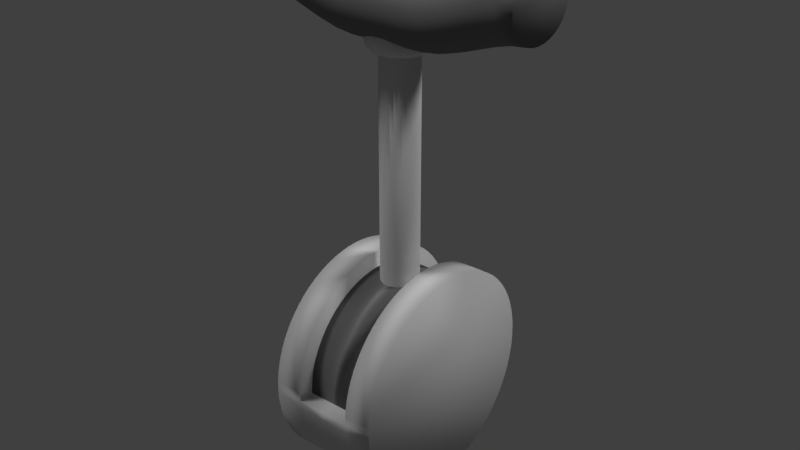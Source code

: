 # Source: lever.blend  (saved by Blender 2.79.0; exported with 4.5.12 LTS)
import bpy
from mathutils import Matrix  # noqa: F401  (used for matrix-valued properties, if any)

bpy.ops.wm.read_factory_settings(use_empty=True)
scene = bpy.context.scene
scene.name = 'Scene'

# ---- collections
col_collection_1 = bpy.data.collections.new('Collection 1'); scene.collection.children.link(col_collection_1)

# ---- materials (node trees are filled in below, after node groups)
mat_steel = bpy.data.materials.new('Steel')
mat_steel.alpha_threshold = 0.0
mat_steel.use_transparent_shadow = False
mat_steel.diffuse_color = (0.7874, 0.7874, 0.7874, 1.0)
mat_steel.specular_color = (0.4759, 0.4887, 1.0)
mat_steel.roughness = 0.5
mat_black_plastic = bpy.data.materials.new('Black Plastic')
mat_black_plastic.alpha_threshold = 0.0
mat_black_plastic.use_transparent_shadow = False
mat_black_plastic.diffuse_color = (0.2266, 0.2266, 0.2266, 1.0)
mat_black_plastic.roughness = 0.5
mat_black_plastic.specular_intensity = 0.6
mat_black_rubber = bpy.data.materials.new('Black Rubber')
mat_black_rubber.alpha_threshold = 0.0
mat_black_rubber.use_transparent_shadow = False
mat_black_rubber.diffuse_color = (0.2019, 0.2019, 0.2019, 1.0)
mat_black_rubber.roughness = 0.5
mat_black_rubber.specular_intensity = 0.1

# ---- material node trees

# ---- world
world_world = bpy.data.worlds.new('World'); scene.world = world_world
world_world.color = (0.05088, 0.05088, 0.05088)
world_world.use_sun_shadow = False
world_world.sun_shadow_jitter_overblur = 0.0
world_world.cycles.sampling_method = 'MANUAL'

# ---- lights
light_sun = bpy.data.lights.new('Sun', 'SUN')
light_sun.transmission_factor = 0.0
light_sun.angle = 0.1993
light_sun.energy = 1.0
light_sun.shadow_buffer_clip_start = 0.5
light_sun.shadow_soft_size = 0.1
light_sun.shadow_cascade_max_distance = 1000.0
light_lamp = bpy.data.lights.new('Lamp', 'SUN')
light_lamp.transmission_factor = 0.0
light_lamp.cutoff_distance = 30.0
light_lamp.angle = 0.1993
light_lamp.energy = 1.0
light_lamp.shadow_buffer_clip_start = 1.001
light_lamp.shadow_soft_size = 0.1
light_lamp.shadow_cascade_max_distance = 1000.0

# ---- meshes
me_cylinder_004 = bpy.data.meshes.new('Cylinder.004')
me_cylinder_004.from_pydata([(0.0, 4.0, -2.5), (0.3138, 3.988, -2.5), (0.6257, 3.951, -2.5), (0.9338, 3.889, -2.5), (1.236, 3.804, -2.5), (1.531, 3.696, -2.5), (1.816, 3.564, -2.5), (2.09, 3.411, -2.5), (2.351, 3.236, -2.5), (2.598, 3.042, -2.5), (2.828, 2.828, -2.5), (3.042, 2.598, -2.5), (3.236, 2.351, -2.5), (3.411, 2.09, -2.5), (3.564, 1.816, -2.5), (3.696, 1.531, -2.5), (3.804, 1.236, -2.5), (3.889, 0.9338, -2.5), (3.951, 0.6257, -2.5), (3.988, 0.3138, -2.5), (4.0, -1.605e-06, -2.5), (3.988, -0.3138, -2.5), (3.951, -0.6257, -2.5), (3.889, -0.9338, -2.5), (3.804, -1.236, -2.5), (3.696, -1.531, -2.5), (3.564, -1.816, -2.5), (3.411, -2.09, -2.5), (3.236, -2.351, -2.5), (3.042, -2.598, -2.5), (2.828, -2.828, -2.5), (2.598, -3.042, -2.5), (2.351, -3.236, -2.5), (2.09, -3.411, -2.5), (1.816, -3.564, -2.5), (1.531, -3.696, -2.5), (1.236, -3.804, -2.5), (0.9338, -3.889, -2.5), (0.6257, -3.951, -2.5), (0.3138, -3.988, -2.5), (-4.164e-06, -4.0, -2.5), (-0.3138, -3.988, -2.5), (-0.6257, -3.951, -2.5), (-0.9338, -3.889, -2.5), (-1.236, -3.804, -2.5), (-1.531, -3.696, -2.5), (-1.816, -3.564, -2.5), (-2.09, -3.411, -2.5), (-2.351, -3.236, -2.5), (-2.598, -3.042, -2.5), (-2.828, -2.828, -2.5), (-3.042, -2.598, -2.5), (-3.236, -2.351, -2.5), (-3.411, -2.09, -2.5), (-3.564, -1.816, -2.5), (-3.696, -1.531, -2.5), (-3.804, -1.236, -2.5), (-3.889, -0.9338, -2.5), (-3.951, -0.6257, -2.5), (-3.988, -0.3138, -2.5), (-4.0, 5.77e-06, -2.5), (-3.988, 0.3138, -2.5), (-3.951, 0.6257, -2.5), (-3.889, 0.9338, -2.5), (-3.804, 1.236, -2.5), (-3.696, 1.531, -2.5), (-3.564, 1.816, -2.5), (-3.411, 2.09, -2.5), (-3.236, 2.351, -2.5), (-3.042, 2.598, -2.5), (-2.828, 2.828, -2.5), (-2.598, 3.042, -2.5), (-2.351, 3.236, -2.5), (-2.09, 3.411, -2.5), (-1.816, 3.564, -2.5), (-1.531, 3.696, -2.5), (-1.236, 3.804, -2.5), (-0.9338, 3.889, -2.5), (-0.6257, 3.951, -2.5), (-0.3138, 3.988, -2.5), (0.0, 4.0, 0.0), (-4.164e-06, -4.0, 0.0), (-0.3138, -3.988, 0.0), (-0.6257, -3.951, 0.0), (-0.9338, -3.889, 0.0), (-1.236, -3.804, 0.0), (-1.531, -3.696, 0.0), (-1.816, -3.564, 0.0), (-2.09, -3.411, 0.0), (-2.351, -3.236, 0.0), (-2.598, -3.042, 0.0), (-2.828, -2.828, 0.0), (-3.042, -2.598, 0.0), (-3.236, -2.351, 0.0), (-3.411, -2.09, 0.0), (-3.564, -1.816, 0.0), (-3.696, -1.531, 0.0), (-3.804, -1.236, 0.0), (-3.889, -0.9338, 0.0), (-3.951, -0.6257, 0.0), (-3.988, -0.3138, 0.0), (-4.0, 5.77e-06, 0.0), (-3.988, 0.3138, 0.0), (-3.951, 0.6257, 0.0), (-3.889, 0.9338, 0.0), (-3.804, 1.236, 0.0), (-3.696, 1.531, 0.0), (-3.564, 1.816, 0.0), (-3.411, 2.09, 0.0), (-3.236, 2.351, 0.0), (-3.042, 2.598, 0.0), (-2.828, 2.828, 0.0), (-2.598, 3.042, 0.0), (-2.351, 3.236, 0.0), (-2.09, 3.411, 0.0), (-1.816, 3.564, 0.0), (-1.531, 3.696, 0.0), (-1.236, 3.804, 0.0), (-0.9338, 3.889, 0.0), (-0.6257, 3.951, 0.0), (-0.3138, 3.988, 0.0), (0.3138, 3.988, -1.25), (0.6257, 3.951, -1.25), (0.9338, 3.889, -1.25), (1.236, 3.804, -1.25), (1.531, 3.696, -1.25), (1.816, 3.564, -1.25), (2.09, 3.411, -1.25), (2.351, 3.236, -1.25), (2.598, 3.042, -1.25), (2.828, 2.828, -1.25), (3.042, 2.598, -1.25), (3.236, 2.351, -1.25), (3.411, 2.09, -1.25), (3.564, 1.816, -1.25), (3.696, 1.531, -1.25), (3.804, 1.236, -1.25), (3.889, 0.9338, -1.25), (3.951, 0.6257, -1.25), (3.988, 0.3138, -1.25), (4.0, -1.605e-06, -1.25), (3.988, -0.3138, -1.25), (3.951, -0.6257, -1.25), (3.889, -0.9338, -1.25), (3.804, -1.236, -1.25), (3.696, -1.531, -1.25), (3.564, -1.816, -1.25), (3.411, -2.09, -1.25), (3.236, -2.351, -1.25), (3.042, -2.598, -1.25), (2.828, -2.828, -1.25), (2.598, -3.042, -1.25), (2.351, -3.236, -1.25), (2.09, -3.411, -1.25), (1.816, -3.564, -1.25), (1.531, -3.696, -1.25), (1.236, -3.804, -1.25), (0.9338, -3.889, -1.25), (0.6257, -3.951, -1.25), (0.3138, -3.988, -1.25), (-4.164e-06, -4.0, -1.25), (-0.3138, -3.988, -1.25), (-0.6257, -3.951, -1.25), (-0.9338, -3.889, -1.25), (-1.236, -3.804, -1.25), (-1.531, -3.696, -1.25), (-1.816, -3.564, -1.25), (-2.09, -3.411, -1.25), (-2.351, -3.236, -1.25), (-2.598, -3.042, -1.25), (-2.828, -2.828, -1.25), (-3.042, -2.598, -1.25), (-3.236, -2.351, -1.25), (-3.411, -2.09, -1.25), (-3.564, -1.816, -1.25), (-3.696, -1.531, -1.25), (-3.804, -1.236, -1.25), (-3.889, -0.9338, -1.25), (-3.951, -0.6257, -1.25), (-3.988, -0.3138, -1.25), (-4.0, 5.77e-06, -1.25), (-3.988, 0.3138, -1.25), (-3.951, 0.6257, -1.25), (-3.889, 0.9338, -1.25), (-3.804, 1.236, -1.25), (-3.696, 1.531, -1.25), (-3.564, 1.816, -1.25), (-3.411, 2.09, -1.25), (-3.236, 2.351, -1.25), (-3.042, 2.598, -1.25), (-2.828, 2.828, -1.25), (-2.598, 3.042, -1.25), (-2.351, 3.236, -1.25), (-2.09, 3.411, -1.25), (-1.816, 3.564, -1.25), (-1.531, 3.696, -1.25), (-1.236, 3.804, -1.25), (-0.9338, 3.889, -1.25), (-0.6257, 3.951, -1.25), (-0.3138, 3.988, -1.25), (0.0, 4.0, -1.25)], [], [(0, 1, 2, 3, 4, 5, 6, 7, 8, 9, 10, 11, 12, 13, 14, 15, 16, 17, 18, 19, 20, 21, 22, 23, 24, 25, 26, 27, 28, 29, 30, 31, 32, 33, 34, 35, 36, 37, 38, 39, 40, 41, 42, 43, 44, 45, 46, 47, 48, 49, 50, 51, 52, 53, 54, 55, 56, 57, 58, 59, 60, 61, 62, 63, 64, 65, 66, 67, 68, 69, 70, 71, 72, 73, 74, 75, 76, 77, 78, 79), (199, 120, 80, 200), (198, 119, 120, 199), (197, 118, 119, 198), (196, 117, 118, 197), (195, 116, 117, 196), (194, 115, 116, 195), (193, 114, 115, 194), (192, 113, 114, 193), (191, 112, 113, 192), (190, 111, 112, 191), (189, 110, 111, 190), (188, 109, 110, 189), (187, 108, 109, 188), (186, 107, 108, 187), (185, 106, 107, 186), (184, 105, 106, 185), (183, 104, 105, 184), (182, 103, 104, 183), (181, 102, 103, 182), (180, 101, 102, 181), (179, 100, 101, 180), (178, 99, 100, 179), (177, 98, 99, 178), (176, 97, 98, 177), (175, 96, 97, 176), (174, 95, 96, 175), (173, 94, 95, 174), (172, 93, 94, 173), (171, 92, 93, 172), (170, 91, 92, 171), (169, 90, 91, 170), (168, 89, 90, 169), (167, 88, 89, 168), (166, 87, 88, 167), (165, 86, 87, 166), (164, 85, 86, 165), (163, 84, 85, 164), (162, 83, 84, 163), (161, 82, 83, 162), (160, 81, 82, 161), (0, 200, 121, 1), (1, 121, 122, 2), (2, 122, 123, 3), (3, 123, 124, 4), (4, 124, 125, 5), (5, 125, 126, 6), (6, 126, 127, 7), (7, 127, 128, 8), (8, 128, 129, 9), (9, 129, 130, 10), (10, 130, 131, 11), (11, 131, 132, 12), (12, 132, 133, 13), (13, 133, 134, 14), (14, 134, 135, 15), (15, 135, 136, 16), (16, 136, 137, 17), (17, 137, 138, 18), (18, 138, 139, 19), (19, 139, 140, 20), (20, 140, 141, 21), (21, 141, 142, 22), (22, 142, 143, 23), (23, 143, 144, 24), (24, 144, 145, 25), (25, 145, 146, 26), (26, 146, 147, 27), (27, 147, 148, 28), (28, 148, 149, 29), (29, 149, 150, 30), (30, 150, 151, 31), (31, 151, 152, 32), (32, 152, 153, 33), (33, 153, 154, 34), (34, 154, 155, 35), (35, 155, 156, 36), (36, 156, 157, 37), (37, 157, 158, 38), (38, 158, 159, 39), (39, 159, 160, 40), (40, 160, 161, 41), (41, 161, 162, 42), (42, 162, 163, 43), (43, 163, 164, 44), (44, 164, 165, 45), (45, 165, 166, 46), (46, 166, 167, 47), (47, 167, 168, 48), (48, 168, 169, 49), (49, 169, 170, 50), (50, 170, 171, 51), (51, 171, 172, 52), (52, 172, 173, 53), (53, 173, 174, 54), (54, 174, 175, 55), (55, 175, 176, 56), (56, 176, 177, 57), (57, 177, 178, 58), (58, 178, 179, 59), (59, 179, 180, 60), (60, 180, 181, 61), (61, 181, 182, 62), (62, 182, 183, 63), (63, 183, 184, 64), (64, 184, 185, 65), (65, 185, 186, 66), (66, 186, 187, 67), (67, 187, 188, 68), (68, 188, 189, 69), (69, 189, 190, 70), (70, 190, 191, 71), (71, 191, 192, 72), (72, 192, 193, 73), (73, 193, 194, 74), (74, 194, 195, 75), (75, 195, 196, 76), (76, 196, 197, 77), (77, 197, 198, 78), (78, 198, 199, 79), (79, 199, 200, 0), (200, 160, 159, 158, 157, 156, 155, 154, 153, 152, 151, 150, 149, 148, 147, 146, 145, 144, 143, 142, 141, 140, 139, 138, 137, 136, 135, 134, 133, 132, 131, 130, 129, 128, 127, 126, 125, 124, 123, 122, 121), (200, 80, 81, 160)])
me_cylinder_004.polygons.foreach_set('use_smooth', [True] * 123)
me_cylinder_004.materials.append(mat_steel)
me_cylinder_004.use_remesh_preserve_volume = False
me_cylinder_004.use_remesh_preserve_attributes = False
me_cylinder_004.use_mirror_vertex_groups = False
me_cylinder_004.update()
me_cylinder_003 = bpy.data.meshes.new('Cylinder.003')
me_cylinder_003.from_pydata([(0.0, 0.5, -2.5), (0.0, 0.5, 2.5), (0.04901, 0.4976, -2.5), (0.04901, 0.4976, 2.5), (0.09755, 0.4904, -2.5), (0.09755, 0.4904, 2.5), (0.1451, 0.4785, -2.5), (0.1451, 0.4785, 2.5), (0.1913, 0.4619, -2.5), (0.1913, 0.4619, 2.5), (0.2357, 0.441, -2.5), (0.2357, 0.441, 2.5), (0.2778, 0.4157, -2.5), (0.2778, 0.4157, 2.5), (0.3172, 0.3865, -2.5), (0.3172, 0.3865, 2.5), (0.3536, 0.3536, -2.5), (0.3536, 0.3536, 2.5), (0.3865, 0.3172, -2.5), (0.3865, 0.3172, 2.5), (0.4157, 0.2778, -2.5), (0.4157, 0.2778, 2.5), (0.441, 0.2357, -2.5), (0.441, 0.2357, 2.5), (0.4619, 0.1913, -2.5), (0.4619, 0.1913, 2.5), (0.4785, 0.1451, -2.5), (0.4785, 0.1451, 2.5), (0.4904, 0.09755, -2.5), (0.4904, 0.09755, 2.5), (0.4976, 0.04901, -2.5), (0.4976, 0.04901, 2.5), (0.5, -8.146e-08, -2.5), (0.5, -8.146e-08, 2.5), (0.4976, -0.04901, -2.5), (0.4976, -0.04901, 2.5), (0.4904, -0.09755, -2.5), (0.4904, -0.09755, 2.5), (0.4785, -0.1451, -2.5), (0.4785, -0.1451, 2.5), (0.4619, -0.1913, -2.5), (0.4619, -0.1913, 2.5), (0.441, -0.2357, -2.5), (0.441, -0.2357, 2.5), (0.4157, -0.2778, -2.5), (0.4157, -0.2778, 2.5), (0.3865, -0.3172, -2.5), (0.3865, -0.3172, 2.5), (0.3536, -0.3536, -2.5), (0.3536, -0.3536, 2.5), (0.3172, -0.3865, -2.5), (0.3172, -0.3865, 2.5), (0.2778, -0.4157, -2.5), (0.2778, -0.4157, 2.5), (0.2357, -0.441, -2.5), (0.2357, -0.441, 2.5), (0.1913, -0.4619, -2.5), (0.1913, -0.4619, 2.5), (0.1451, -0.4785, -2.5), (0.1451, -0.4785, 2.5), (0.09754, -0.4904, -2.5), (0.09754, -0.4904, 2.5), (0.04901, -0.4976, -2.5), (0.04901, -0.4976, 2.5), (-4.013e-07, -0.5, -2.5), (-4.013e-07, -0.5, 2.5), (-0.04901, -0.4976, -2.5), (-0.04901, -0.4976, 2.5), (-0.09755, -0.4904, -2.5), (-0.09755, -0.4904, 2.5), (-0.1451, -0.4785, -2.5), (-0.1451, -0.4785, 2.5), (-0.1913, -0.4619, -2.5), (-0.1913, -0.4619, 2.5), (-0.2357, -0.441, -2.5), (-0.2357, -0.441, 2.5), (-0.2778, -0.4157, -2.5), (-0.2778, -0.4157, 2.5), (-0.3172, -0.3865, -2.5), (-0.3172, -0.3865, 2.5), (-0.3536, -0.3536, -2.5), (-0.3536, -0.3536, 2.5), (-0.3865, -0.3172, -2.5), (-0.3865, -0.3172, 2.5), (-0.4157, -0.2778, -2.5), (-0.4157, -0.2778, 2.5), (-0.441, -0.2357, -2.5), (-0.441, -0.2357, 2.5), (-0.4619, -0.1913, -2.5), (-0.4619, -0.1913, 2.5), (-0.4785, -0.1451, -2.5), (-0.4785, -0.1451, 2.5), (-0.4904, -0.09755, -2.5), (-0.4904, -0.09755, 2.5), (-0.4976, -0.04901, -2.5), (-0.4976, -0.04901, 2.5), (-0.5, -2.325e-07, -2.5), (-0.5, -2.325e-07, 2.5), (-0.4976, 0.04901, -2.5), (-0.4976, 0.04901, 2.5), (-0.4904, 0.09754, -2.5), (-0.4904, 0.09754, 2.5), (-0.4785, 0.1451, -2.5), (-0.4785, 0.1451, 2.5), (-0.4619, 0.1913, -2.5), (-0.4619, 0.1913, 2.5), (-0.441, 0.2357, -2.5), (-0.441, 0.2357, 2.5), (-0.4157, 0.2778, -2.5), (-0.4157, 0.2778, 2.5), (-0.3865, 0.3172, -2.5), (-0.3865, 0.3172, 2.5), (-0.3536, 0.3536, -2.5), (-0.3536, 0.3536, 2.5), (-0.3172, 0.3865, -2.5), (-0.3172, 0.3865, 2.5), (-0.2778, 0.4157, -2.5), (-0.2778, 0.4157, 2.5), (-0.2357, 0.441, -2.5), (-0.2357, 0.441, 2.5), (-0.1913, 0.4619, -2.5), (-0.1913, 0.4619, 2.5), (-0.1451, 0.4785, -2.5), (-0.1451, 0.4785, 2.5), (-0.09755, 0.4904, -2.5), (-0.09755, 0.4904, 2.5), (-0.04901, 0.4976, -2.5), (-0.04901, 0.4976, 2.5)], [], [(0, 1, 3, 2), (2, 3, 5, 4), (4, 5, 7, 6), (6, 7, 9, 8), (8, 9, 11, 10), (10, 11, 13, 12), (12, 13, 15, 14), (14, 15, 17, 16), (16, 17, 19, 18), (18, 19, 21, 20), (20, 21, 23, 22), (22, 23, 25, 24), (24, 25, 27, 26), (26, 27, 29, 28), (28, 29, 31, 30), (30, 31, 33, 32), (32, 33, 35, 34), (34, 35, 37, 36), (36, 37, 39, 38), (38, 39, 41, 40), (40, 41, 43, 42), (42, 43, 45, 44), (44, 45, 47, 46), (46, 47, 49, 48), (48, 49, 51, 50), (50, 51, 53, 52), (52, 53, 55, 54), (54, 55, 57, 56), (56, 57, 59, 58), (58, 59, 61, 60), (60, 61, 63, 62), (62, 63, 65, 64), (64, 65, 67, 66), (66, 67, 69, 68), (68, 69, 71, 70), (70, 71, 73, 72), (72, 73, 75, 74), (74, 75, 77, 76), (76, 77, 79, 78), (78, 79, 81, 80), (80, 81, 83, 82), (82, 83, 85, 84), (84, 85, 87, 86), (86, 87, 89, 88), (88, 89, 91, 90), (90, 91, 93, 92), (92, 93, 95, 94), (94, 95, 97, 96), (96, 97, 99, 98), (98, 99, 101, 100), (100, 101, 103, 102), (102, 103, 105, 104), (104, 105, 107, 106), (106, 107, 109, 108), (108, 109, 111, 110), (110, 111, 113, 112), (112, 113, 115, 114), (114, 115, 117, 116), (116, 117, 119, 118), (118, 119, 121, 120), (120, 121, 123, 122), (122, 123, 125, 124), (3, 1, 127, 125, 123, 121, 119, 117, 115, 113, 111, 109, 107, 105, 103, 101, 99, 97, 95, 93, 91, 89, 87, 85, 83, 81, 79, 77, 75, 73, 71, 69, 67, 65, 63, 61, 59, 57, 55, 53, 51, 49, 47, 45, 43, 41, 39, 37, 35, 33, 31, 29, 27, 25, 23, 21, 19, 17, 15, 13, 11, 9, 7, 5), (124, 125, 127, 126), (126, 127, 1, 0), (0, 2, 4, 6, 8, 10, 12, 14, 16, 18, 20, 22, 24, 26, 28, 30, 32, 34, 36, 38, 40, 42, 44, 46, 48, 50, 52, 54, 56, 58, 60, 62, 64, 66, 68, 70, 72, 74, 76, 78, 80, 82, 84, 86, 88, 90, 92, 94, 96, 98, 100, 102, 104, 106, 108, 110, 112, 114, 116, 118, 120, 122, 124, 126)])
me_cylinder_003.polygons.foreach_set('use_smooth', [True] * 66)
me_cylinder_003.materials.append(mat_black_plastic)
me_cylinder_003.use_remesh_preserve_volume = False
me_cylinder_003.use_remesh_preserve_attributes = False
me_cylinder_003.use_mirror_vertex_groups = False
me_cylinder_003.update()
me_torus = bpy.data.meshes.new('Torus')
me_torus.from_pydata([(1.25, 0.0, 0.0), (1.183, 0.0, 0.25), (1.0, 0.0, 0.433), (0.75, 0.0, 0.5), (0.5, 0.0, 0.433), (0.317, 0.0, 0.25), (0.25, 0.0, 6.123e-17), (0.317, 0.0, -0.25), (0.5, 0.0, -0.433), (0.75, 0.0, -0.5), (1.0, 0.0, -0.433), (1.183, 0.0, -0.25), (1.239, 0.1632, 0.0), (1.173, 0.1544, 0.25), (0.9914, 0.1305, 0.433), (0.7436, 0.09789, 0.5), (0.4957, 0.06526, 0.433), (0.3143, 0.04138, 0.25), (0.2479, 0.03263, 6.123e-17), (0.3143, 0.04138, -0.25), (0.4957, 0.06526, -0.433), (0.7436, 0.09789, -0.5), (0.9914, 0.1305, -0.433), (1.173, 0.1544, -0.25), (1.207, 0.3235, 0.0), (1.143, 0.3062, 0.25), (0.9659, 0.2588, 0.433), (0.7244, 0.1941, 0.5), (0.483, 0.1294, 0.433), (0.3062, 0.08204, 0.25), (0.2415, 0.0647, 6.123e-17), (0.3062, 0.08204, -0.25), (0.483, 0.1294, -0.433), (0.7244, 0.1941, -0.5), (0.9659, 0.2588, -0.433), (1.143, 0.3062, -0.25), (1.155, 0.4784, 0.0), (1.093, 0.4527, 0.25), (0.9239, 0.3827, 0.433), (0.6929, 0.287, 0.5), (0.4619, 0.1913, 0.433), (0.2929, 0.1213, 0.25), (0.231, 0.09567, 6.123e-17), (0.2929, 0.1213, -0.25), (0.4619, 0.1913, -0.433), (0.6929, 0.287, -0.5), (0.9239, 0.3827, -0.433), (1.093, 0.4527, -0.25), (1.083, 0.625, 0.0), (1.025, 0.5915, 0.25), (0.866, 0.5, 0.433), (0.6495, 0.375, 0.5), (0.433, 0.25, 0.433), (0.2745, 0.1585, 0.25), (0.2165, 0.125, 6.123e-17), (0.2745, 0.1585, -0.25), (0.433, 0.25, -0.433), (0.6495, 0.375, -0.5), (0.866, 0.5, -0.433), (1.025, 0.5915, -0.25), (0.9917, 0.761, 0.0), (0.9385, 0.7202, 0.25), (0.7934, 0.6088, 0.433), (0.595, 0.4566, 0.5), (0.3967, 0.3044, 0.433), (0.2515, 0.193, 0.25), (0.1983, 0.1522, 6.123e-17), (0.2515, 0.193, -0.25), (0.3967, 0.3044, -0.433), (0.595, 0.4566, -0.5), (0.7934, 0.6088, -0.433), (0.9385, 0.7202, -0.25), (0.8839, 0.8839, 0.0), (0.8365, 0.8365, 0.25), (0.7071, 0.7071, 0.433), (0.5303, 0.5303, 0.5), (0.3536, 0.3536, 0.433), (0.2241, 0.2241, 0.25), (0.1768, 0.1768, 6.123e-17), (0.2241, 0.2241, -0.25), (0.3536, 0.3536, -0.433), (0.5303, 0.5303, -0.5), (0.7071, 0.7071, -0.433), (0.8365, 0.8365, -0.25), (0.761, 0.9917, 0.0), (0.7202, 0.9385, 0.25), (0.6088, 0.7934, 0.433), (0.4566, 0.595, 0.5), (0.3044, 0.3967, 0.433), (0.193, 0.2515, 0.25), (0.1522, 0.1983, 6.123e-17), (0.193, 0.2515, -0.25), (0.3044, 0.3967, -0.433), (0.4566, 0.595, -0.5), (0.6088, 0.7934, -0.433), (0.7202, 0.9385, -0.25), (0.625, 1.083, 0.0), (0.5915, 1.025, 0.25), (0.5, 0.866, 0.433), (0.375, 0.6495, 0.5), (0.25, 0.433, 0.433), (0.1585, 0.2745, 0.25), (0.125, 0.2165, 6.123e-17), (0.1585, 0.2745, -0.25), (0.25, 0.433, -0.433), (0.375, 0.6495, -0.5), (0.5, 0.866, -0.433), (0.5915, 1.025, -0.25), (0.4784, 1.155, 0.0), (0.4527, 1.093, 0.25), (0.3827, 0.9239, 0.433), (0.287, 0.6929, 0.5), (0.1913, 0.4619, 0.433), (0.1213, 0.2929, 0.25), (0.09567, 0.231, 6.123e-17), (0.1213, 0.2929, -0.25), (0.1913, 0.4619, -0.433), (0.287, 0.6929, -0.5), (0.3827, 0.9239, -0.433), (0.4527, 1.093, -0.25), (0.3235, 1.207, 0.0), (0.3062, 1.143, 0.25), (0.2588, 0.9659, 0.433), (0.1941, 0.7244, 0.5), (0.1294, 0.483, 0.433), (0.08204, 0.3062, 0.25), (0.0647, 0.2415, 6.123e-17), (0.08204, 0.3062, -0.25), (0.1294, 0.483, -0.433), (0.1941, 0.7244, -0.5), (0.2588, 0.9659, -0.433), (0.3062, 1.143, -0.25), (0.1632, 1.239, 0.0), (0.1544, 1.173, 0.25), (0.1305, 0.9914, 0.433), (0.09789, 0.7436, 0.5), (0.06526, 0.4957, 0.433), (0.04138, 0.3143, 0.25), (0.03263, 0.2479, 6.123e-17), (0.04138, 0.3143, -0.25), (0.06526, 0.4957, -0.433), (0.09789, 0.7436, -0.5), (0.1305, 0.9914, -0.433), (0.1544, 1.173, -0.25), (9.437e-08, 1.25, 0.0), (8.931e-08, 1.183, 0.25), (7.55e-08, 1.0, 0.433), (5.662e-08, 0.75, 0.5), (3.775e-08, 0.5, 0.433), (2.393e-08, 0.317, 0.25), (1.887e-08, 0.25, 6.123e-17), (2.393e-08, 0.317, -0.25), (3.775e-08, 0.5, -0.433), (5.662e-08, 0.75, -0.5), (7.55e-08, 1.0, -0.433), (8.931e-08, 1.183, -0.25), (-0.1632, 1.239, 0.0), (-0.1544, 1.173, 0.25), (-0.1305, 0.9914, 0.433), (-0.09789, 0.7436, 0.5), (-0.06526, 0.4957, 0.433), (-0.04138, 0.3143, 0.25), (-0.03263, 0.2479, 6.123e-17), (-0.04138, 0.3143, -0.25), (-0.06526, 0.4957, -0.433), (-0.09789, 0.7436, -0.5), (-0.1305, 0.9914, -0.433), (-0.1544, 1.173, -0.25), (-0.3235, 1.207, 0.0), (-0.3062, 1.143, 0.25), (-0.2588, 0.9659, 0.433), (-0.1941, 0.7244, 0.5), (-0.1294, 0.483, 0.433), (-0.08204, 0.3062, 0.25), (-0.0647, 0.2415, 6.123e-17), (-0.08204, 0.3062, -0.25), (-0.1294, 0.483, -0.433), (-0.1941, 0.7244, -0.5), (-0.2588, 0.9659, -0.433), (-0.3062, 1.143, -0.25), (-0.4784, 1.155, 0.0), (-0.4527, 1.093, 0.25), (-0.3827, 0.9239, 0.433), (-0.287, 0.6929, 0.5), (-0.1913, 0.4619, 0.433), (-0.1213, 0.2929, 0.25), (-0.09567, 0.231, 6.123e-17), (-0.1213, 0.2929, -0.25), (-0.1913, 0.4619, -0.433), (-0.287, 0.6929, -0.5), (-0.3827, 0.9239, -0.433), (-0.4527, 1.093, -0.25), (-0.625, 1.083, 0.0), (-0.5915, 1.025, 0.25), (-0.5, 0.866, 0.433), (-0.375, 0.6495, 0.5), (-0.25, 0.433, 0.433), (-0.1585, 0.2745, 0.25), (-0.125, 0.2165, 6.123e-17), (-0.1585, 0.2745, -0.25), (-0.25, 0.433, -0.433), (-0.375, 0.6495, -0.5), (-0.5, 0.866, -0.433), (-0.5915, 1.025, -0.25), (-0.761, 0.9917, 0.0), (-0.7202, 0.9385, 0.25), (-0.6088, 0.7934, 0.433), (-0.4566, 0.595, 0.5), (-0.3044, 0.3967, 0.433), (-0.193, 0.2515, 0.25), (-0.1522, 0.1983, 6.123e-17), (-0.193, 0.2515, -0.25), (-0.3044, 0.3967, -0.433), (-0.4566, 0.595, -0.5), (-0.6088, 0.7934, -0.433), (-0.7202, 0.9385, -0.25), (-0.8839, 0.8839, 0.0), (-0.8365, 0.8365, 0.25), (-0.7071, 0.7071, 0.433), (-0.5303, 0.5303, 0.5), (-0.3536, 0.3536, 0.433), (-0.2241, 0.2241, 0.25), (-0.1768, 0.1768, 6.123e-17), (-0.2241, 0.2241, -0.25), (-0.3536, 0.3536, -0.433), (-0.5303, 0.5303, -0.5), (-0.7071, 0.7071, -0.433), (-0.8365, 0.8365, -0.25), (-0.9917, 0.761, 0.0), (-0.9385, 0.7202, 0.25), (-0.7934, 0.6088, 0.433), (-0.595, 0.4566, 0.5), (-0.3967, 0.3044, 0.433), (-0.2515, 0.193, 0.25), (-0.1983, 0.1522, 6.123e-17), (-0.2515, 0.193, -0.25), (-0.3967, 0.3044, -0.433), (-0.595, 0.4566, -0.5), (-0.7934, 0.6088, -0.433), (-0.9385, 0.7202, -0.25), (-1.083, 0.625, 0.0), (-1.025, 0.5915, 0.25), (-0.866, 0.5, 0.433), (-0.6495, 0.375, 0.5), (-0.433, 0.25, 0.433), (-0.2745, 0.1585, 0.25), (-0.2165, 0.125, 6.123e-17), (-0.2745, 0.1585, -0.25), (-0.433, 0.25, -0.433), (-0.6495, 0.375, -0.5), (-0.866, 0.5, -0.433), (-1.025, 0.5915, -0.25), (-1.155, 0.4784, 0.0), (-1.093, 0.4527, 0.25), (-0.9239, 0.3827, 0.433), (-0.6929, 0.287, 0.5), (-0.4619, 0.1913, 0.433), (-0.2929, 0.1213, 0.25), (-0.231, 0.09567, 6.123e-17), (-0.2929, 0.1213, -0.25), (-0.4619, 0.1913, -0.433), (-0.6929, 0.287, -0.5), (-0.9239, 0.3827, -0.433), (-1.093, 0.4527, -0.25), (-1.207, 0.3235, 0.0), (-1.143, 0.3062, 0.25), (-0.9659, 0.2588, 0.433), (-0.7244, 0.1941, 0.5), (-0.483, 0.1294, 0.433), (-0.3062, 0.08204, 0.25), (-0.2415, 0.0647, 6.123e-17), (-0.3062, 0.08204, -0.25), (-0.483, 0.1294, -0.433), (-0.7244, 0.1941, -0.5), (-0.9659, 0.2588, -0.433), (-1.143, 0.3062, -0.25), (-1.239, 0.1632, 0.0), (-1.173, 0.1544, 0.25), (-0.9914, 0.1305, 0.433), (-0.7436, 0.09789, 0.5), (-0.4957, 0.06526, 0.433), (-0.3143, 0.04138, 0.25), (-0.2479, 0.03263, 6.123e-17), (-0.3143, 0.04138, -0.25), (-0.4957, 0.06526, -0.433), (-0.7436, 0.09789, -0.5), (-0.9914, 0.1305, -0.433), (-1.173, 0.1544, -0.25), (-1.25, 1.093e-07, 0.0), (-1.183, 1.034e-07, 0.25), (-1.0, 8.742e-08, 0.433), (-0.75, 6.557e-08, 0.5), (-0.5, 4.371e-08, 0.433), (-0.317, 2.771e-08, 0.25), (-0.25, 2.186e-08, 6.123e-17), (-0.317, 2.771e-08, -0.25), (-0.5, 4.371e-08, -0.433), (-0.75, 6.557e-08, -0.5), (-1.0, 8.742e-08, -0.433), (-1.183, 1.034e-07, -0.25), (-1.239, -0.1632, 0.0), (-1.173, -0.1544, 0.25), (-0.9914, -0.1305, 0.433), (-0.7436, -0.09789, 0.5), (-0.4957, -0.06526, 0.433), (-0.3143, -0.04138, 0.25), (-0.2479, -0.03263, 6.123e-17), (-0.3143, -0.04138, -0.25), (-0.4957, -0.06526, -0.433), (-0.7436, -0.09789, -0.5), (-0.9914, -0.1305, -0.433), (-1.173, -0.1544, -0.25), (-1.207, -0.3235, 0.0), (-1.143, -0.3062, 0.25), (-0.9659, -0.2588, 0.433), (-0.7244, -0.1941, 0.5), (-0.483, -0.1294, 0.433), (-0.3062, -0.08204, 0.25), (-0.2415, -0.0647, 6.123e-17), (-0.3062, -0.08204, -0.25), (-0.483, -0.1294, -0.433), (-0.7244, -0.1941, -0.5), (-0.9659, -0.2588, -0.433), (-1.143, -0.3062, -0.25), (-1.155, -0.4784, 0.0), (-1.093, -0.4527, 0.25), (-0.9239, -0.3827, 0.433), (-0.6929, -0.287, 0.5), (-0.4619, -0.1913, 0.433), (-0.2929, -0.1213, 0.25), (-0.231, -0.09567, 6.123e-17), (-0.2929, -0.1213, -0.25), (-0.4619, -0.1913, -0.433), (-0.6929, -0.287, -0.5), (-0.9239, -0.3827, -0.433), (-1.093, -0.4527, -0.25), (-1.083, -0.625, 0.0), (-1.025, -0.5915, 0.25), (-0.866, -0.5, 0.433), (-0.6495, -0.375, 0.5), (-0.433, -0.25, 0.433), (-0.2745, -0.1585, 0.25), (-0.2165, -0.125, 6.123e-17), (-0.2745, -0.1585, -0.25), (-0.433, -0.25, -0.433), (-0.6495, -0.375, -0.5), (-0.866, -0.5, -0.433), (-1.025, -0.5915, -0.25), (-0.9917, -0.761, 0.0), (-0.9385, -0.7202, 0.25), (-0.7934, -0.6088, 0.433), (-0.595, -0.4566, 0.5), (-0.3967, -0.3044, 0.433), (-0.2515, -0.193, 0.25), (-0.1983, -0.1522, 6.123e-17), (-0.2515, -0.193, -0.25), (-0.3967, -0.3044, -0.433), (-0.595, -0.4566, -0.5), (-0.7934, -0.6088, -0.433), (-0.9385, -0.7202, -0.25), (-0.8839, -0.8839, 0.0), (-0.8365, -0.8365, 0.25), (-0.7071, -0.7071, 0.433), (-0.5303, -0.5303, 0.5), (-0.3536, -0.3536, 0.433), (-0.2241, -0.2241, 0.25), (-0.1768, -0.1768, 6.123e-17), (-0.2241, -0.2241, -0.25), (-0.3536, -0.3536, -0.433), (-0.5303, -0.5303, -0.5), (-0.7071, -0.7071, -0.433), (-0.8365, -0.8365, -0.25), (-0.761, -0.9917, 0.0), (-0.7202, -0.9385, 0.25), (-0.6088, -0.7934, 0.433), (-0.4566, -0.595, 0.5), (-0.3044, -0.3967, 0.433), (-0.193, -0.2515, 0.25), (-0.1522, -0.1983, 6.123e-17), (-0.193, -0.2515, -0.25), (-0.3044, -0.3967, -0.433), (-0.4566, -0.595, -0.5), (-0.6088, -0.7934, -0.433), (-0.7202, -0.9385, -0.25), (-0.625, -1.083, 0.0), (-0.5915, -1.025, 0.25), (-0.5, -0.866, 0.433), (-0.375, -0.6495, 0.5), (-0.25, -0.433, 0.433), (-0.1585, -0.2745, 0.25), (-0.125, -0.2165, 6.123e-17), (-0.1585, -0.2745, -0.25), (-0.25, -0.433, -0.433), (-0.375, -0.6495, -0.5), (-0.5, -0.866, -0.433), (-0.5915, -1.025, -0.25), (-0.4784, -1.155, 0.0), (-0.4527, -1.093, 0.25), (-0.3827, -0.9239, 0.433), (-0.287, -0.6929, 0.5), (-0.1913, -0.4619, 0.433), (-0.1213, -0.2929, 0.25), (-0.09567, -0.231, 6.123e-17), (-0.1213, -0.2929, -0.25), (-0.1913, -0.4619, -0.433), (-0.287, -0.6929, -0.5), (-0.3827, -0.9239, -0.433), (-0.4527, -1.093, -0.25), (-0.3235, -1.207, 0.0), (-0.3062, -1.143, 0.25), (-0.2588, -0.9659, 0.433), (-0.1941, -0.7244, 0.5), (-0.1294, -0.483, 0.433), (-0.08204, -0.3062, 0.25), (-0.0647, -0.2415, 6.123e-17), (-0.08204, -0.3062, -0.25), (-0.1294, -0.483, -0.433), (-0.1941, -0.7244, -0.5), (-0.2588, -0.9659, -0.433), (-0.3062, -1.143, -0.25), (-0.1632, -1.239, 0.0), (-0.1544, -1.173, 0.25), (-0.1305, -0.9914, 0.433), (-0.0979, -0.7436, 0.5), (-0.06526, -0.4957, 0.433), (-0.04138, -0.3143, 0.25), (-0.03263, -0.2479, 6.123e-17), (-0.04138, -0.3143, -0.25), (-0.06526, -0.4957, -0.433), (-0.0979, -0.7436, -0.5), (-0.1305, -0.9914, -0.433), (-0.1544, -1.173, -0.25), (9.437e-08, -1.25, 0.0), (8.931e-08, -1.183, 0.25), (7.55e-08, -1.0, 0.433), (5.662e-08, -0.75, 0.5), (3.775e-08, -0.5, 0.433), (2.393e-08, -0.317, 0.25), (1.887e-08, -0.25, 6.123e-17), (2.393e-08, -0.317, -0.25), (3.775e-08, -0.5, -0.433), (5.662e-08, -0.75, -0.5), (7.55e-08, -1.0, -0.433), (8.931e-08, -1.183, -0.25), (0.1632, -1.239, 0.0), (0.1544, -1.173, 0.25), (0.1305, -0.9914, 0.433), (0.09789, -0.7436, 0.5), (0.06526, -0.4957, 0.433), (0.04138, -0.3143, 0.25), (0.03263, -0.2479, 6.123e-17), (0.04138, -0.3143, -0.25), (0.06526, -0.4957, -0.433), (0.09789, -0.7436, -0.5), (0.1305, -0.9914, -0.433), (0.1544, -1.173, -0.25), (0.3235, -1.207, 0.0), (0.3062, -1.143, 0.25), (0.2588, -0.9659, 0.433), (0.1941, -0.7244, 0.5), (0.1294, -0.483, 0.433), (0.08204, -0.3062, 0.25), (0.0647, -0.2415, 6.123e-17), (0.08204, -0.3062, -0.25), (0.1294, -0.483, -0.433), (0.1941, -0.7244, -0.5), (0.2588, -0.9659, -0.433), (0.3062, -1.143, -0.25), (0.4784, -1.155, 0.0), (0.4527, -1.093, 0.25), (0.3827, -0.9239, 0.433), (0.287, -0.6929, 0.5), (0.1913, -0.4619, 0.433), (0.1213, -0.2929, 0.25), (0.09567, -0.231, 6.123e-17), (0.1213, -0.2929, -0.25), (0.1913, -0.4619, -0.433), (0.287, -0.6929, -0.5), (0.3827, -0.9239, -0.433), (0.4527, -1.093, -0.25), (0.625, -1.083, 0.0), (0.5915, -1.025, 0.25), (0.5, -0.866, 0.433), (0.375, -0.6495, 0.5), (0.25, -0.433, 0.433), (0.1585, -0.2745, 0.25), (0.125, -0.2165, 6.123e-17), (0.1585, -0.2745, -0.25), (0.25, -0.433, -0.433), (0.375, -0.6495, -0.5), (0.5, -0.866, -0.433), (0.5915, -1.025, -0.25), (0.761, -0.9917, 0.0), (0.7202, -0.9385, 0.25), (0.6088, -0.7934, 0.433), (0.4566, -0.595, 0.5), (0.3044, -0.3967, 0.433), (0.193, -0.2515, 0.25), (0.1522, -0.1983, 6.123e-17), (0.193, -0.2515, -0.25), (0.3044, -0.3967, -0.433), (0.4566, -0.595, -0.5), (0.6088, -0.7934, -0.433), (0.7202, -0.9385, -0.25), (0.8839, -0.8839, 0.0), (0.8365, -0.8365, 0.25), (0.7071, -0.7071, 0.433), (0.5303, -0.5303, 0.5), (0.3536, -0.3536, 0.433), (0.2241, -0.2241, 0.25), (0.1768, -0.1768, 6.123e-17), (0.2241, -0.2241, -0.25), (0.3536, -0.3536, -0.433), (0.5303, -0.5303, -0.5), (0.7071, -0.7071, -0.433), (0.8365, -0.8365, -0.25), (0.9917, -0.761, 0.0), (0.9385, -0.7202, 0.25), (0.7934, -0.6088, 0.433), (0.595, -0.4566, 0.5), (0.3967, -0.3044, 0.433), (0.2515, -0.193, 0.25), (0.1983, -0.1522, 6.123e-17), (0.2515, -0.193, -0.25), (0.3967, -0.3044, -0.433), (0.595, -0.4566, -0.5), (0.7934, -0.6088, -0.433), (0.9385, -0.7202, -0.25), (1.083, -0.625, 0.0), (1.025, -0.5915, 0.25), (0.866, -0.5, 0.433), (0.6495, -0.375, 0.5), (0.433, -0.25, 0.433), (0.2745, -0.1585, 0.25), (0.2165, -0.125, 6.123e-17), (0.2745, -0.1585, -0.25), (0.433, -0.25, -0.433), (0.6495, -0.375, -0.5), (0.866, -0.5, -0.433), (1.025, -0.5915, -0.25), (1.155, -0.4784, 0.0), (1.093, -0.4527, 0.25), (0.9239, -0.3827, 0.433), (0.6929, -0.287, 0.5), (0.4619, -0.1913, 0.433), (0.2929, -0.1213, 0.25), (0.231, -0.09567, 6.123e-17), (0.2929, -0.1213, -0.25), (0.4619, -0.1913, -0.433), (0.6929, -0.287, -0.5), (0.9239, -0.3827, -0.433), (1.093, -0.4527, -0.25), (1.207, -0.3235, 0.0), (1.143, -0.3062, 0.25), (0.9659, -0.2588, 0.433), (0.7244, -0.1941, 0.5), (0.483, -0.1294, 0.433), (0.3062, -0.08204, 0.25), (0.2415, -0.0647, 6.123e-17), (0.3062, -0.08204, -0.25), (0.483, -0.1294, -0.433), (0.7244, -0.1941, -0.5), (0.9659, -0.2588, -0.433), (1.143, -0.3062, -0.25), (1.239, -0.1632, 0.0), (1.173, -0.1544, 0.25), (0.9914, -0.1305, 0.433), (0.7436, -0.09789, 0.5), (0.4957, -0.06526, 0.433), (0.3143, -0.04138, 0.25), (0.2479, -0.03263, 6.123e-17), (0.3143, -0.04138, -0.25), (0.4957, -0.06526, -0.433), (0.7436, -0.09789, -0.5), (0.9914, -0.1305, -0.433), (1.173, -0.1544, -0.25)], [], [(0, 12, 13, 1), (1, 13, 14, 2), (2, 14, 15, 3), (3, 15, 16, 4), (4, 16, 17, 5), (5, 17, 18, 6), (6, 18, 19, 7), (7, 19, 20, 8), (8, 20, 21, 9), (9, 21, 22, 10), (10, 22, 23, 11), (11, 23, 12, 0), (12, 24, 25, 13), (13, 25, 26, 14), (14, 26, 27, 15), (15, 27, 28, 16), (16, 28, 29, 17), (17, 29, 30, 18), (18, 30, 31, 19), (19, 31, 32, 20), (20, 32, 33, 21), (21, 33, 34, 22), (22, 34, 35, 23), (23, 35, 24, 12), (24, 36, 37, 25), (25, 37, 38, 26), (26, 38, 39, 27), (27, 39, 40, 28), (28, 40, 41, 29), (29, 41, 42, 30), (30, 42, 43, 31), (31, 43, 44, 32), (32, 44, 45, 33), (33, 45, 46, 34), (34, 46, 47, 35), (35, 47, 36, 24), (36, 48, 49, 37), (37, 49, 50, 38), (38, 50, 51, 39), (39, 51, 52, 40), (40, 52, 53, 41), (41, 53, 54, 42), (42, 54, 55, 43), (43, 55, 56, 44), (44, 56, 57, 45), (45, 57, 58, 46), (46, 58, 59, 47), (47, 59, 48, 36), (48, 60, 61, 49), (49, 61, 62, 50), (50, 62, 63, 51), (51, 63, 64, 52), (52, 64, 65, 53), (53, 65, 66, 54), (54, 66, 67, 55), (55, 67, 68, 56), (56, 68, 69, 57), (57, 69, 70, 58), (58, 70, 71, 59), (59, 71, 60, 48), (60, 72, 73, 61), (61, 73, 74, 62), (62, 74, 75, 63), (63, 75, 76, 64), (64, 76, 77, 65), (65, 77, 78, 66), (66, 78, 79, 67), (67, 79, 80, 68), (68, 80, 81, 69), (69, 81, 82, 70), (70, 82, 83, 71), (71, 83, 72, 60), (72, 84, 85, 73), (73, 85, 86, 74), (74, 86, 87, 75), (75, 87, 88, 76), (76, 88, 89, 77), (77, 89, 90, 78), (78, 90, 91, 79), (79, 91, 92, 80), (80, 92, 93, 81), (81, 93, 94, 82), (82, 94, 95, 83), (83, 95, 84, 72), (84, 96, 97, 85), (85, 97, 98, 86), (86, 98, 99, 87), (87, 99, 100, 88), (88, 100, 101, 89), (89, 101, 102, 90), (90, 102, 103, 91), (91, 103, 104, 92), (92, 104, 105, 93), (93, 105, 106, 94), (94, 106, 107, 95), (95, 107, 96, 84), (96, 108, 109, 97), (97, 109, 110, 98), (98, 110, 111, 99), (99, 111, 112, 100), (100, 112, 113, 101), (101, 113, 114, 102), (102, 114, 115, 103), (103, 115, 116, 104), (104, 116, 117, 105), (105, 117, 118, 106), (106, 118, 119, 107), (107, 119, 108, 96), (108, 120, 121, 109), (109, 121, 122, 110), (110, 122, 123, 111), (111, 123, 124, 112), (112, 124, 125, 113), (113, 125, 126, 114), (114, 126, 127, 115), (115, 127, 128, 116), (116, 128, 129, 117), (117, 129, 130, 118), (118, 130, 131, 119), (119, 131, 120, 108), (120, 132, 133, 121), (121, 133, 134, 122), (122, 134, 135, 123), (123, 135, 136, 124), (124, 136, 137, 125), (125, 137, 138, 126), (126, 138, 139, 127), (127, 139, 140, 128), (128, 140, 141, 129), (129, 141, 142, 130), (130, 142, 143, 131), (131, 143, 132, 120), (132, 144, 145, 133), (133, 145, 146, 134), (134, 146, 147, 135), (135, 147, 148, 136), (136, 148, 149, 137), (137, 149, 150, 138), (138, 150, 151, 139), (139, 151, 152, 140), (140, 152, 153, 141), (141, 153, 154, 142), (142, 154, 155, 143), (143, 155, 144, 132), (144, 156, 157, 145), (145, 157, 158, 146), (146, 158, 159, 147), (147, 159, 160, 148), (148, 160, 161, 149), (149, 161, 162, 150), (150, 162, 163, 151), (151, 163, 164, 152), (152, 164, 165, 153), (153, 165, 166, 154), (154, 166, 167, 155), (155, 167, 156, 144), (156, 168, 169, 157), (157, 169, 170, 158), (158, 170, 171, 159), (159, 171, 172, 160), (160, 172, 173, 161), (161, 173, 174, 162), (162, 174, 175, 163), (163, 175, 176, 164), (164, 176, 177, 165), (165, 177, 178, 166), (166, 178, 179, 167), (167, 179, 168, 156), (168, 180, 181, 169), (169, 181, 182, 170), (170, 182, 183, 171), (171, 183, 184, 172), (172, 184, 185, 173), (173, 185, 186, 174), (174, 186, 187, 175), (175, 187, 188, 176), (176, 188, 189, 177), (177, 189, 190, 178), (178, 190, 191, 179), (179, 191, 180, 168), (180, 192, 193, 181), (181, 193, 194, 182), (182, 194, 195, 183), (183, 195, 196, 184), (184, 196, 197, 185), (185, 197, 198, 186), (186, 198, 199, 187), (187, 199, 200, 188), (188, 200, 201, 189), (189, 201, 202, 190), (190, 202, 203, 191), (191, 203, 192, 180), (192, 204, 205, 193), (193, 205, 206, 194), (194, 206, 207, 195), (195, 207, 208, 196), (196, 208, 209, 197), (197, 209, 210, 198), (198, 210, 211, 199), (199, 211, 212, 200), (200, 212, 213, 201), (201, 213, 214, 202), (202, 214, 215, 203), (203, 215, 204, 192), (204, 216, 217, 205), (205, 217, 218, 206), (206, 218, 219, 207), (207, 219, 220, 208), (208, 220, 221, 209), (209, 221, 222, 210), (210, 222, 223, 211), (211, 223, 224, 212), (212, 224, 225, 213), (213, 225, 226, 214), (214, 226, 227, 215), (215, 227, 216, 204), (216, 228, 229, 217), (217, 229, 230, 218), (218, 230, 231, 219), (219, 231, 232, 220), (220, 232, 233, 221), (221, 233, 234, 222), (222, 234, 235, 223), (223, 235, 236, 224), (224, 236, 237, 225), (225, 237, 238, 226), (226, 238, 239, 227), (227, 239, 228, 216), (228, 240, 241, 229), (229, 241, 242, 230), (230, 242, 243, 231), (231, 243, 244, 232), (232, 244, 245, 233), (233, 245, 246, 234), (234, 246, 247, 235), (235, 247, 248, 236), (236, 248, 249, 237), (237, 249, 250, 238), (238, 250, 251, 239), (239, 251, 240, 228), (240, 252, 253, 241), (241, 253, 254, 242), (242, 254, 255, 243), (243, 255, 256, 244), (244, 256, 257, 245), (245, 257, 258, 246), (246, 258, 259, 247), (247, 259, 260, 248), (248, 260, 261, 249), (249, 261, 262, 250), (250, 262, 263, 251), (251, 263, 252, 240), (252, 264, 265, 253), (253, 265, 266, 254), (254, 266, 267, 255), (255, 267, 268, 256), (256, 268, 269, 257), (257, 269, 270, 258), (258, 270, 271, 259), (259, 271, 272, 260), (260, 272, 273, 261), (261, 273, 274, 262), (262, 274, 275, 263), (263, 275, 264, 252), (264, 276, 277, 265), (265, 277, 278, 266), (266, 278, 279, 267), (267, 279, 280, 268), (268, 280, 281, 269), (269, 281, 282, 270), (270, 282, 283, 271), (271, 283, 284, 272), (272, 284, 285, 273), (273, 285, 286, 274), (274, 286, 287, 275), (275, 287, 276, 264), (276, 288, 289, 277), (277, 289, 290, 278), (278, 290, 291, 279), (279, 291, 292, 280), (280, 292, 293, 281), (281, 293, 294, 282), (282, 294, 295, 283), (283, 295, 296, 284), (284, 296, 297, 285), (285, 297, 298, 286), (286, 298, 299, 287), (287, 299, 288, 276), (288, 300, 301, 289), (289, 301, 302, 290), (290, 302, 303, 291), (291, 303, 304, 292), (292, 304, 305, 293), (293, 305, 306, 294), (294, 306, 307, 295), (295, 307, 308, 296), (296, 308, 309, 297), (297, 309, 310, 298), (298, 310, 311, 299), (299, 311, 300, 288), (300, 312, 313, 301), (301, 313, 314, 302), (302, 314, 315, 303), (303, 315, 316, 304), (304, 316, 317, 305), (305, 317, 318, 306), (306, 318, 319, 307), (307, 319, 320, 308), (308, 320, 321, 309), (309, 321, 322, 310), (310, 322, 323, 311), (311, 323, 312, 300), (312, 324, 325, 313), (313, 325, 326, 314), (314, 326, 327, 315), (315, 327, 328, 316), (316, 328, 329, 317), (317, 329, 330, 318), (318, 330, 331, 319), (319, 331, 332, 320), (320, 332, 333, 321), (321, 333, 334, 322), (322, 334, 335, 323), (323, 335, 324, 312), (324, 336, 337, 325), (325, 337, 338, 326), (326, 338, 339, 327), (327, 339, 340, 328), (328, 340, 341, 329), (329, 341, 342, 330), (330, 342, 343, 331), (331, 343, 344, 332), (332, 344, 345, 333), (333, 345, 346, 334), (334, 346, 347, 335), (335, 347, 336, 324), (336, 348, 349, 337), (337, 349, 350, 338), (338, 350, 351, 339), (339, 351, 352, 340), (340, 352, 353, 341), (341, 353, 354, 342), (342, 354, 355, 343), (343, 355, 356, 344), (344, 356, 357, 345), (345, 357, 358, 346), (346, 358, 359, 347), (347, 359, 348, 336), (348, 360, 361, 349), (349, 361, 362, 350), (350, 362, 363, 351), (351, 363, 364, 352), (352, 364, 365, 353), (353, 365, 366, 354), (354, 366, 367, 355), (355, 367, 368, 356), (356, 368, 369, 357), (357, 369, 370, 358), (358, 370, 371, 359), (359, 371, 360, 348), (360, 372, 373, 361), (361, 373, 374, 362), (362, 374, 375, 363), (363, 375, 376, 364), (364, 376, 377, 365), (365, 377, 378, 366), (366, 378, 379, 367), (367, 379, 380, 368), (368, 380, 381, 369), (369, 381, 382, 370), (370, 382, 383, 371), (371, 383, 372, 360), (372, 384, 385, 373), (373, 385, 386, 374), (374, 386, 387, 375), (375, 387, 388, 376), (376, 388, 389, 377), (377, 389, 390, 378), (378, 390, 391, 379), (379, 391, 392, 380), (380, 392, 393, 381), (381, 393, 394, 382), (382, 394, 395, 383), (383, 395, 384, 372), (384, 396, 397, 385), (385, 397, 398, 386), (386, 398, 399, 387), (387, 399, 400, 388), (388, 400, 401, 389), (389, 401, 402, 390), (390, 402, 403, 391), (391, 403, 404, 392), (392, 404, 405, 393), (393, 405, 406, 394), (394, 406, 407, 395), (395, 407, 396, 384), (396, 408, 409, 397), (397, 409, 410, 398), (398, 410, 411, 399), (399, 411, 412, 400), (400, 412, 413, 401), (401, 413, 414, 402), (402, 414, 415, 403), (403, 415, 416, 404), (404, 416, 417, 405), (405, 417, 418, 406), (406, 418, 419, 407), (407, 419, 408, 396), (408, 420, 421, 409), (409, 421, 422, 410), (410, 422, 423, 411), (411, 423, 424, 412), (412, 424, 425, 413), (413, 425, 426, 414), (414, 426, 427, 415), (415, 427, 428, 416), (416, 428, 429, 417), (417, 429, 430, 418), (418, 430, 431, 419), (419, 431, 420, 408), (420, 432, 433, 421), (421, 433, 434, 422), (422, 434, 435, 423), (423, 435, 436, 424), (424, 436, 437, 425), (425, 437, 438, 426), (426, 438, 439, 427), (427, 439, 440, 428), (428, 440, 441, 429), (429, 441, 442, 430), (430, 442, 443, 431), (431, 443, 432, 420), (432, 444, 445, 433), (433, 445, 446, 434), (434, 446, 447, 435), (435, 447, 448, 436), (436, 448, 449, 437), (437, 449, 450, 438), (438, 450, 451, 439), (439, 451, 452, 440), (440, 452, 453, 441), (441, 453, 454, 442), (442, 454, 455, 443), (443, 455, 444, 432), (444, 456, 457, 445), (445, 457, 458, 446), (446, 458, 459, 447), (447, 459, 460, 448), (448, 460, 461, 449), (449, 461, 462, 450), (450, 462, 463, 451), (451, 463, 464, 452), (452, 464, 465, 453), (453, 465, 466, 454), (454, 466, 467, 455), (455, 467, 456, 444), (456, 468, 469, 457), (457, 469, 470, 458), (458, 470, 471, 459), (459, 471, 472, 460), (460, 472, 473, 461), (461, 473, 474, 462), (462, 474, 475, 463), (463, 475, 476, 464), (464, 476, 477, 465), (465, 477, 478, 466), (466, 478, 479, 467), (467, 479, 468, 456), (468, 480, 481, 469), (469, 481, 482, 470), (470, 482, 483, 471), (471, 483, 484, 472), (472, 484, 485, 473), (473, 485, 486, 474), (474, 486, 487, 475), (475, 487, 488, 476), (476, 488, 489, 477), (477, 489, 490, 478), (478, 490, 491, 479), (479, 491, 480, 468), (480, 492, 493, 481), (481, 493, 494, 482), (482, 494, 495, 483), (483, 495, 496, 484), (484, 496, 497, 485), (485, 497, 498, 486), (486, 498, 499, 487), (487, 499, 500, 488), (488, 500, 501, 489), (489, 501, 502, 490), (490, 502, 503, 491), (491, 503, 492, 480), (492, 504, 505, 493), (493, 505, 506, 494), (494, 506, 507, 495), (495, 507, 508, 496), (496, 508, 509, 497), (497, 509, 510, 498), (498, 510, 511, 499), (499, 511, 512, 500), (500, 512, 513, 501), (501, 513, 514, 502), (502, 514, 515, 503), (503, 515, 504, 492), (504, 516, 517, 505), (505, 517, 518, 506), (506, 518, 519, 507), (507, 519, 520, 508), (508, 520, 521, 509), (509, 521, 522, 510), (510, 522, 523, 511), (511, 523, 524, 512), (512, 524, 525, 513), (513, 525, 526, 514), (514, 526, 527, 515), (515, 527, 516, 504), (516, 528, 529, 517), (517, 529, 530, 518), (518, 530, 531, 519), (519, 531, 532, 520), (520, 532, 533, 521), (521, 533, 534, 522), (522, 534, 535, 523), (523, 535, 536, 524), (524, 536, 537, 525), (525, 537, 538, 526), (526, 538, 539, 527), (527, 539, 528, 516), (528, 540, 541, 529), (529, 541, 542, 530), (530, 542, 543, 531), (531, 543, 544, 532), (532, 544, 545, 533), (533, 545, 546, 534), (534, 546, 547, 535), (535, 547, 548, 536), (536, 548, 549, 537), (537, 549, 550, 538), (538, 550, 551, 539), (539, 551, 540, 528), (540, 552, 553, 541), (541, 553, 554, 542), (542, 554, 555, 543), (543, 555, 556, 544), (544, 556, 557, 545), (545, 557, 558, 546), (546, 558, 559, 547), (547, 559, 560, 548), (548, 560, 561, 549), (549, 561, 562, 550), (550, 562, 563, 551), (551, 563, 552, 540), (552, 564, 565, 553), (553, 565, 566, 554), (554, 566, 567, 555), (555, 567, 568, 556), (556, 568, 569, 557), (557, 569, 570, 558), (558, 570, 571, 559), (559, 571, 572, 560), (560, 572, 573, 561), (561, 573, 574, 562), (562, 574, 575, 563), (563, 575, 564, 552), (564, 0, 1, 565), (565, 1, 2, 566), (566, 2, 3, 567), (567, 3, 4, 568), (568, 4, 5, 569), (569, 5, 6, 570), (570, 6, 7, 571), (571, 7, 8, 572), (572, 8, 9, 573), (573, 9, 10, 574), (574, 10, 11, 575), (575, 11, 0, 564)])
me_torus.polygons.foreach_set('use_smooth', [True] * 576)
me_torus.materials.append(mat_steel)
me_torus.use_remesh_preserve_volume = False
me_torus.use_remesh_preserve_attributes = False
me_torus.use_mirror_vertex_groups = False
me_torus.update()
me_cylinder_001 = bpy.data.meshes.new('Cylinder.001')
me_cylinder_001.from_pydata([(-2.867e-08, 0.7979, -2.5), (0.0, 0.5, 2.5), (0.1557, 0.7826, -2.5), (0.09755, 0.4904, 2.5), (0.3054, 0.7372, -2.5), (0.1913, 0.4619, 2.5), (0.4433, 0.6635, -2.5), (0.2778, 0.4157, 2.5), (0.5642, 0.5642, -2.5), (0.3536, 0.3536, 2.5), (0.6635, 0.4433, -2.5), (0.4157, 0.2778, 2.5), (0.7372, 0.3054, -2.5), (0.4619, 0.1913, 2.5), (0.7826, 0.1557, -2.5), (0.4904, 0.09755, 2.5), (0.7979, -3.542e-08, -2.5), (0.5, 3.775e-08, 2.5), (0.7826, -0.1557, -2.5), (0.4904, -0.09755, 2.5), (0.7372, -0.3054, -2.5), (0.4619, -0.1913, 2.5), (0.6635, -0.4433, -2.5), (0.4157, -0.2778, 2.5), (0.5642, -0.5642, -2.5), (0.3536, -0.3536, 2.5), (0.4433, -0.6635, -2.5), (0.2778, -0.4157, 2.5), (0.3054, -0.7372, -2.5), (0.1913, -0.4619, 2.5), (0.1557, -0.7826, -2.5), (0.09755, -0.4904, 2.5), (-2.887e-07, -0.7979, -2.5), (-1.629e-07, -0.5, 2.5), (-0.1557, -0.7826, -2.5), (-0.09755, -0.4904, 2.5), (-0.3054, -0.7372, -2.5), (-0.1913, -0.4619, 2.5), (-0.4433, -0.6635, -2.5), (-0.2778, -0.4157, 2.5), (-0.5642, -0.5642, -2.5), (-0.3536, -0.3536, 2.5), (-0.6635, -0.4433, -2.5), (-0.4157, -0.2778, 2.5), (-0.7372, -0.3054, -2.5), (-0.4619, -0.1913, 2.5), (-0.7826, -0.1557, -2.5), (-0.4904, -0.09754, 2.5), (-0.7979, 6.748e-07, -2.5), (-0.5, 4.828e-07, 2.5), (-0.7826, 0.1557, -2.5), (-0.4904, 0.09755, 2.5), (-0.7372, 0.3054, -2.5), (-0.4619, 0.1913, 2.5), (-0.6635, 0.4433, -2.5), (-0.4157, 0.2778, 2.5), (-0.5642, 0.5642, -2.5), (-0.3536, 0.3536, 2.5), (-0.4433, 0.6635, -2.5), (-0.2778, 0.4157, 2.5), (-0.3054, 0.7372, -2.5), (-0.1913, 0.4619, 2.5), (-0.1557, 0.7826, -2.5), (-0.09754, 0.4904, 2.5), (0.0, 0.5, -2.037), (0.09755, 0.4904, -2.037), (0.1913, 0.4619, -2.037), (0.2778, 0.4157, -2.037), (0.3536, 0.3536, -2.037), (0.4157, 0.2778, -2.037), (0.4619, 0.1913, -2.037), (0.4904, 0.09755, -2.037), (0.5, 3.775e-08, -2.037), (0.4904, -0.09755, -2.037), (0.4619, -0.1913, -2.037), (0.4157, -0.2778, -2.037), (0.3536, -0.3536, -2.037), (0.2778, -0.4157, -2.037), (0.1913, -0.4619, -2.037), (0.09755, -0.4904, -2.037), (-1.629e-07, -0.5, -2.037), (-0.09755, -0.4904, -2.037), (-0.1913, -0.4619, -2.037), (-0.2778, -0.4157, -2.037), (-0.3536, -0.3536, -2.037), (-0.4157, -0.2778, -2.037), (-0.4619, -0.1913, -2.037), (-0.4904, -0.09754, -2.037), (-0.5, 4.828e-07, -2.037), (-0.4904, 0.09755, -2.037), (-0.4619, 0.1913, -2.037), (-0.4157, 0.2778, -2.037), (-0.3536, 0.3536, -2.037), (-0.2778, 0.4157, -2.037), (-0.1913, 0.4619, -2.037), (-0.09754, 0.4904, -2.037), (0.1007, 0.5061, -2.152), (0.1139, 0.5727, -2.268), (0.1401, 0.7045, -2.384), (0.1975, 0.4767, -2.152), (0.2234, 0.5394, -2.268), (0.2749, 0.6636, -2.384), (0.2867, 0.429, -2.152), (0.3244, 0.4855, -2.268), (0.399, 0.5972, -2.384), (0.3648, 0.3648, -2.152), (0.4129, 0.4129, -2.268), (0.5079, 0.5079, -2.384), (0.429, 0.2867, -2.152), (0.4855, 0.3244, -2.268), (0.5972, 0.399, -2.384), (0.4767, 0.1975, -2.152), (0.5394, 0.2234, -2.268), (0.6636, 0.2749, -2.384), (0.5061, 0.1007, -2.152), (0.5727, 0.1139, -2.268), (0.7045, 0.1401, -2.384), (0.516, 3.396e-08, -2.152), (0.5839, 1.774e-08, -2.268), (0.7183, -1.559e-08, -2.384), (0.5061, -0.1007, -2.152), (0.5727, -0.1139, -2.268), (0.7045, -0.1401, -2.384), (0.4767, -0.1975, -2.152), (0.5394, -0.2234, -2.268), (0.6636, -0.2749, -2.384), (0.429, -0.2867, -2.152), (0.4855, -0.3244, -2.268), (0.5972, -0.399, -2.384), (0.3648, -0.3648, -2.152), (0.4129, -0.4129, -2.268), (0.5079, -0.5079, -2.384), (0.2867, -0.429, -2.152), (0.3244, -0.4855, -2.268), (0.399, -0.5972, -2.384), (0.1975, -0.4767, -2.152), (0.2234, -0.5394, -2.268), (0.2749, -0.6636, -2.384), (0.1007, -0.5061, -2.152), (0.1139, -0.5727, -2.268), (0.1401, -0.7045, -2.384), (-1.695e-07, -0.516, -2.152), (-1.978e-07, -0.5839, -2.268), (-2.548e-07, -0.7183, -2.384), (-0.1007, -0.5061, -2.152), (-0.1139, -0.5727, -2.268), (-0.1401, -0.7045, -2.384), (-0.1975, -0.4767, -2.152), (-0.2234, -0.5394, -2.268), (-0.2749, -0.6636, -2.384), (-0.2867, -0.429, -2.152), (-0.3244, -0.4855, -2.268), (-0.399, -0.5972, -2.384), (-0.3648, -0.3648, -2.152), (-0.4129, -0.4129, -2.268), (-0.5079, -0.5079, -2.384), (-0.429, -0.2867, -2.152), (-0.4855, -0.3244, -2.268), (-0.5972, -0.399, -2.384), (-0.4767, -0.1975, -2.152), (-0.5394, -0.2234, -2.268), (-0.6636, -0.2749, -2.384), (-0.5061, -0.1007, -2.152), (-0.5727, -0.1139, -2.268), (-0.7045, -0.1401, -2.384), (-0.516, 4.932e-07, -2.152), (-0.5839, 5.375e-07, -2.268), (-0.7183, 6.237e-07, -2.384), (-0.5061, 0.1007, -2.152), (-0.5727, 0.1139, -2.268), (-0.7045, 0.1401, -2.384), (-0.4767, 0.1975, -2.152), (-0.5394, 0.2234, -2.268), (-0.6636, 0.2749, -2.384), (-0.429, 0.2867, -2.152), (-0.4855, 0.3244, -2.268), (-0.5972, 0.399, -2.384), (-0.3648, 0.3648, -2.152), (-0.4129, 0.4129, -2.268), (-0.5079, 0.5079, -2.384), (-0.2867, 0.429, -2.152), (-0.3244, 0.4855, -2.268), (-0.399, 0.5972, -2.384), (-0.1975, 0.4767, -2.152), (-0.2234, 0.5394, -2.268), (-0.2749, 0.6636, -2.384), (-0.1007, 0.5061, -2.152), (-0.1139, 0.5727, -2.268), (-0.1401, 0.7045, -2.384), (-2.077e-08, 0.7183, -2.384), (-7.552e-09, 0.5839, -2.268), (-1.421e-09, 0.516, -2.152)], [], [(64, 1, 3, 65), (65, 3, 5, 66), (66, 5, 7, 67), (67, 7, 9, 68), (68, 9, 11, 69), (69, 11, 13, 70), (70, 13, 15, 71), (71, 15, 17, 72), (72, 17, 19, 73), (73, 19, 21, 74), (74, 21, 23, 75), (75, 23, 25, 76), (76, 25, 27, 77), (77, 27, 29, 78), (78, 29, 31, 79), (79, 31, 33, 80), (80, 33, 35, 81), (81, 35, 37, 82), (82, 37, 39, 83), (83, 39, 41, 84), (84, 41, 43, 85), (85, 43, 45, 86), (86, 45, 47, 87), (87, 47, 49, 88), (88, 49, 51, 89), (89, 51, 53, 90), (90, 53, 55, 91), (91, 55, 57, 92), (92, 57, 59, 93), (93, 59, 61, 94), (3, 1, 63, 61, 59, 57, 55, 53, 51, 49, 47, 45, 43, 41, 39, 37, 35, 33, 31, 29, 27, 25, 23, 21, 19, 17, 15, 13, 11, 9, 7, 5), (94, 61, 63, 95), (95, 63, 1, 64), (0, 2, 4, 6, 8, 10, 12, 14, 16, 18, 20, 22, 24, 26, 28, 30, 32, 34, 36, 38, 40, 42, 44, 46, 48, 50, 52, 54, 56, 58, 60, 62), (186, 95, 64, 191), (183, 94, 95, 186), (180, 93, 94, 183), (177, 92, 93, 180), (174, 91, 92, 177), (171, 90, 91, 174), (168, 89, 90, 171), (165, 88, 89, 168), (162, 87, 88, 165), (159, 86, 87, 162), (156, 85, 86, 159), (153, 84, 85, 156), (150, 83, 84, 153), (147, 82, 83, 150), (144, 81, 82, 147), (141, 80, 81, 144), (138, 79, 80, 141), (135, 78, 79, 138), (132, 77, 78, 135), (129, 76, 77, 132), (126, 75, 76, 129), (123, 74, 75, 126), (120, 73, 74, 123), (117, 72, 73, 120), (114, 71, 72, 117), (111, 70, 71, 114), (108, 69, 70, 111), (105, 68, 69, 108), (102, 67, 68, 105), (99, 66, 67, 102), (96, 65, 66, 99), (191, 64, 65, 96), (0, 189, 98, 2), (189, 190, 97, 98), (190, 191, 96, 97), (2, 98, 101, 4), (98, 97, 100, 101), (97, 96, 99, 100), (4, 101, 104, 6), (101, 100, 103, 104), (100, 99, 102, 103), (6, 104, 107, 8), (104, 103, 106, 107), (103, 102, 105, 106), (8, 107, 110, 10), (107, 106, 109, 110), (106, 105, 108, 109), (10, 110, 113, 12), (110, 109, 112, 113), (109, 108, 111, 112), (12, 113, 116, 14), (113, 112, 115, 116), (112, 111, 114, 115), (14, 116, 119, 16), (116, 115, 118, 119), (115, 114, 117, 118), (16, 119, 122, 18), (119, 118, 121, 122), (118, 117, 120, 121), (18, 122, 125, 20), (122, 121, 124, 125), (121, 120, 123, 124), (20, 125, 128, 22), (125, 124, 127, 128), (124, 123, 126, 127), (22, 128, 131, 24), (128, 127, 130, 131), (127, 126, 129, 130), (24, 131, 134, 26), (131, 130, 133, 134), (130, 129, 132, 133), (26, 134, 137, 28), (134, 133, 136, 137), (133, 132, 135, 136), (28, 137, 140, 30), (137, 136, 139, 140), (136, 135, 138, 139), (30, 140, 143, 32), (140, 139, 142, 143), (139, 138, 141, 142), (32, 143, 146, 34), (143, 142, 145, 146), (142, 141, 144, 145), (34, 146, 149, 36), (146, 145, 148, 149), (145, 144, 147, 148), (36, 149, 152, 38), (149, 148, 151, 152), (148, 147, 150, 151), (38, 152, 155, 40), (152, 151, 154, 155), (151, 150, 153, 154), (40, 155, 158, 42), (155, 154, 157, 158), (154, 153, 156, 157), (42, 158, 161, 44), (158, 157, 160, 161), (157, 156, 159, 160), (44, 161, 164, 46), (161, 160, 163, 164), (160, 159, 162, 163), (46, 164, 167, 48), (164, 163, 166, 167), (163, 162, 165, 166), (48, 167, 170, 50), (167, 166, 169, 170), (166, 165, 168, 169), (50, 170, 173, 52), (170, 169, 172, 173), (169, 168, 171, 172), (52, 173, 176, 54), (173, 172, 175, 176), (172, 171, 174, 175), (54, 176, 179, 56), (176, 175, 178, 179), (175, 174, 177, 178), (56, 179, 182, 58), (179, 178, 181, 182), (178, 177, 180, 181), (58, 182, 185, 60), (182, 181, 184, 185), (181, 180, 183, 184), (60, 185, 188, 62), (185, 184, 187, 188), (184, 183, 186, 187), (62, 188, 189, 0), (188, 187, 190, 189), (187, 186, 191, 190)])
me_cylinder_001.polygons.foreach_set('use_smooth', [True] * 162)
me_cylinder_001.materials.append(mat_steel)
me_cylinder_001.use_remesh_preserve_volume = False
me_cylinder_001.use_remesh_preserve_attributes = False
me_cylinder_001.use_mirror_vertex_groups = False
me_cylinder_001.update()
me_cylinder_002 = bpy.data.meshes.new('Cylinder.002')
me_cylinder_002.from_pydata([(-0.4167, 0.5, -2.5), (-0.4167, 0.5, 2.5), (-0.3191, 0.4904, -2.5), (-0.3191, 0.4904, 2.5), (-0.2253, 0.4619, -2.5), (-0.2253, 0.4619, 2.5), (-0.1389, 0.4157, -2.5), (-0.1389, 0.4157, 2.5), (-0.06311, 0.3536, -2.5), (-0.06311, 0.3536, 2.5), (-0.0009318, 0.2778, -2.5), (-0.0009318, 0.2778, 2.5), (0.04527, 0.1913, -2.5), (0.04527, 0.1913, 2.5), (0.07373, 0.09755, -2.5), (0.07373, 0.09755, 2.5), (0.08333, 3.775e-08, -2.5), (0.08333, 3.775e-08, 2.5), (0.07373, -0.09755, -2.5), (0.07373, -0.09755, 2.5), (0.04527, -0.1913, -2.5), (0.04527, -0.1913, 2.5), (-0.0009318, -0.2778, -2.5), (-0.0009318, -0.2778, 2.5), (-0.06311, -0.3536, -2.5), (-0.06311, -0.3536, 2.5), (-0.1389, -0.4157, -2.5), (-0.1389, -0.4157, 2.5), (-0.2253, -0.4619, -2.5), (-0.2253, -0.4619, 2.5), (-0.3191, -0.4904, -2.5), (-0.3191, -0.4904, 2.5), (-0.4167, -0.5, -2.5), (-0.4167, -0.5, 2.5), (-0.5142, -0.4904, -2.5), (-0.5142, -0.4904, 2.5), (-0.608, -0.4619, -2.5), (-0.608, -0.4619, 2.5), (-0.6945, -0.4157, -2.5), (-0.6945, -0.4157, 2.5), (-0.7702, -0.3536, -2.5), (-0.7702, -0.3536, 2.5), (-0.8324, -0.2778, -2.5), (-0.8324, -0.2778, 2.5), (-0.8786, -0.1913, -2.5), (-0.8786, -0.1913, 2.5), (-0.9071, -0.09754, -2.5), (-0.9071, -0.09754, 2.5), (-0.9167, 4.828e-07, -2.5), (-0.9167, 4.828e-07, 2.5), (-0.9071, 0.09755, -2.5), (-0.9071, 0.09755, 2.5), (-0.8786, 0.1913, -2.5), (-0.8786, 0.1913, 2.5), (-0.8324, 0.2778, -2.5), (-0.8324, 0.2778, 2.5), (-0.7702, 0.3536, -2.5), (-0.7702, 0.3536, 2.5), (-0.6945, 0.4157, -2.5), (-0.6945, 0.4157, 2.5), (-0.608, 0.4619, -2.5), (-0.608, 0.4619, 2.5), (-0.5142, 0.4904, -2.5), (-0.5142, 0.4904, 2.5), (-0.3865, 0.5, -2.188), (-0.311, 0.5, -1.875), (-0.2122, 0.5, -1.562), (-0.1127, 0.5, -1.25), (-0.03457, 0.5, -0.9375), (-0.0001939, 0.5, -0.625), (0.0, 0.5, -0.3125), (0.0, 0.5, 0.0), (0.0, 0.5, 0.3125), (-0.0001939, 0.5, 0.625), (-0.03457, 0.5, 0.9375), (-0.1127, 0.5, 1.25), (-0.2122, 0.5, 1.562), (-0.311, 0.5, 1.875), (-0.3865, 0.5, 2.188), (-0.289, 0.4904, 2.188), (-0.2134, 0.4904, 1.875), (-0.1147, 0.4904, 1.562), (-0.01514, 0.4904, 1.25), (0.06297, 0.4904, 0.9375), (0.09735, 0.4904, 0.625), (0.09755, 0.4904, 0.3125), (0.09755, 0.4904, 0.0), (0.09755, 0.4904, -0.3125), (0.09735, 0.4904, -0.625), (0.06297, 0.4904, -0.9375), (-0.01514, 0.4904, -1.25), (-0.1147, 0.4904, -1.562), (-0.2134, 0.4904, -1.875), (-0.289, 0.4904, -2.188), (-0.1952, 0.4619, 2.188), (-0.1196, 0.4619, 1.875), (-0.0209, 0.4619, 1.562), (0.07866, 0.4619, 1.25), (0.1568, 0.4619, 0.9375), (0.1911, 0.4619, 0.625), (0.1913, 0.4619, 0.3125), (0.1913, 0.4619, 0.0), (0.1913, 0.4619, -0.3125), (0.1911, 0.4619, -0.625), (0.1568, 0.4619, -0.9375), (0.07866, 0.4619, -1.25), (-0.0209, 0.4619, -1.562), (-0.1196, 0.4619, -1.875), (-0.1952, 0.4619, -2.188), (-0.1087, 0.4157, 2.188), (-0.03317, 0.4157, 1.875), (0.06554, 0.4157, 1.562), (0.1651, 0.4157, 1.25), (0.2432, 0.4157, 0.9375), (0.2776, 0.4157, 0.625), (0.2778, 0.4157, 0.3125), (0.2778, 0.4157, 0.0), (0.2778, 0.4157, -0.3125), (0.2776, 0.4157, -0.625), (0.2432, 0.4157, -0.9375), (0.1651, 0.4157, -1.25), (0.06554, 0.4157, -1.562), (-0.03317, 0.4157, -1.875), (-0.1087, 0.4157, -2.188), (-0.03297, 0.3536, 2.188), (0.0426, 0.3536, 1.875), (0.1413, 0.3536, 1.562), (0.2409, 0.3536, 1.25), (0.319, 0.3536, 0.9375), (0.3534, 0.3536, 0.625), (0.3536, 0.3536, 0.3125), (0.3536, 0.3536, 0.0), (0.3536, 0.3536, -0.3125), (0.3534, 0.3536, -0.625), (0.319, 0.3536, -0.9375), (0.2409, 0.3536, -1.25), (0.1413, 0.3536, -1.562), (0.0426, 0.3536, -1.875), (-0.03297, 0.3536, -2.188), (0.02921, 0.2778, 2.188), (0.1048, 0.2778, 1.875), (0.2035, 0.2778, 1.562), (0.303, 0.2778, 1.25), (0.3812, 0.2778, 0.9375), (0.4155, 0.2778, 0.625), (0.4157, 0.2778, 0.3125), (0.4157, 0.2778, 0.0), (0.4157, 0.2778, -0.3125), (0.4155, 0.2778, -0.625), (0.3812, 0.2778, -0.9375), (0.303, 0.2778, -1.25), (0.2035, 0.2778, -1.562), (0.1048, 0.2778, -1.875), (0.02921, 0.2778, -2.188), (0.07542, 0.1913, 2.188), (0.151, 0.1913, 1.875), (0.2497, 0.1913, 1.562), (0.3493, 0.1913, 1.25), (0.4274, 0.1913, 0.9375), (0.4617, 0.1913, 0.625), (0.4619, 0.1913, 0.3125), (0.4619, 0.1913, 0.0), (0.4619, 0.1913, -0.3125), (0.4617, 0.1913, -0.625), (0.4274, 0.1913, -0.9375), (0.3493, 0.1913, -1.25), (0.2497, 0.1913, -1.562), (0.151, 0.1913, -1.875), (0.07542, 0.1913, -2.188), (0.1039, 0.09755, 2.188), (0.1794, 0.09755, 1.875), (0.2782, 0.09755, 1.562), (0.3777, 0.09755, 1.25), (0.4558, 0.09755, 0.9375), (0.4902, 0.09755, 0.625), (0.4904, 0.09755, 0.3125), (0.4904, 0.09755, 0.0), (0.4904, 0.09755, -0.3125), (0.4902, 0.09755, -0.625), (0.4558, 0.09755, -0.9375), (0.3777, 0.09755, -1.25), (0.2782, 0.09755, -1.562), (0.1794, 0.09755, -1.875), (0.1039, 0.09755, -2.188), (0.1135, 3.775e-08, 2.188), (0.189, 3.775e-08, 1.875), (0.2878, 3.775e-08, 1.562), (0.3873, 3.775e-08, 1.25), (0.4654, 3.775e-08, 0.9375), (0.4998, 3.775e-08, 0.625), (0.5, 3.775e-08, 0.3125), (0.5, 3.775e-08, 0.0), (0.5, 3.775e-08, -0.3125), (0.4998, 3.775e-08, -0.625), (0.4654, 3.775e-08, -0.9375), (0.3873, 3.775e-08, -1.25), (0.2878, 3.775e-08, -1.562), (0.189, 3.775e-08, -1.875), (0.1135, 3.775e-08, -2.188), (0.1039, -0.09755, 2.188), (0.1794, -0.09755, 1.875), (0.2782, -0.09755, 1.562), (0.3777, -0.09755, 1.25), (0.4558, -0.09755, 0.9375), (0.4902, -0.09755, 0.625), (0.4904, -0.09755, 0.3125), (0.4904, -0.09755, 0.0), (0.4904, -0.09755, -0.3125), (0.4902, -0.09755, -0.625), (0.4558, -0.09755, -0.9375), (0.3777, -0.09755, -1.25), (0.2782, -0.09755, -1.562), (0.1794, -0.09755, -1.875), (0.1039, -0.09755, -2.188), (0.07542, -0.1913, 2.188), (0.151, -0.1913, 1.875), (0.2497, -0.1913, 1.562), (0.3493, -0.1913, 1.25), (0.4274, -0.1913, 0.9375), (0.4617, -0.1913, 0.625), (0.4619, -0.1913, 0.3125), (0.4619, -0.1913, 0.0), (0.4619, -0.1913, -0.3125), (0.4617, -0.1913, -0.625), (0.4274, -0.1913, -0.9375), (0.3493, -0.1913, -1.25), (0.2497, -0.1913, -1.562), (0.151, -0.1913, -1.875), (0.07542, -0.1913, -2.188), (0.02921, -0.2778, 2.188), (0.1048, -0.2778, 1.875), (0.2035, -0.2778, 1.562), (0.303, -0.2778, 1.25), (0.3812, -0.2778, 0.9375), (0.4155, -0.2778, 0.625), (0.4157, -0.2778, 0.3125), (0.4157, -0.2778, 0.0), (0.4157, -0.2778, -0.3125), (0.4155, -0.2778, -0.625), (0.3812, -0.2778, -0.9375), (0.303, -0.2778, -1.25), (0.2035, -0.2778, -1.562), (0.1048, -0.2778, -1.875), (0.02921, -0.2778, -2.188), (-0.03297, -0.3536, 2.188), (0.0426, -0.3536, 1.875), (0.1413, -0.3536, 1.562), (0.2409, -0.3536, 1.25), (0.319, -0.3536, 0.9375), (0.3534, -0.3536, 0.625), (0.3536, -0.3536, 0.3125), (0.3536, -0.3536, 0.0), (0.3536, -0.3536, -0.3125), (0.3534, -0.3536, -0.625), (0.319, -0.3536, -0.9375), (0.2409, -0.3536, -1.25), (0.1413, -0.3536, -1.562), (0.0426, -0.3536, -1.875), (-0.03297, -0.3536, -2.188), (-0.1087, -0.4157, 2.188), (-0.03317, -0.4157, 1.875), (0.06554, -0.4157, 1.562), (0.1651, -0.4157, 1.25), (0.2432, -0.4157, 0.9375), (0.2776, -0.4157, 0.625), (0.2778, -0.4157, 0.3125), (0.2778, -0.4157, 0.0), (0.2778, -0.4157, -0.3125), (0.2776, -0.4157, -0.625), (0.2432, -0.4157, -0.9375), (0.1651, -0.4157, -1.25), (0.06554, -0.4157, -1.562), (-0.03317, -0.4157, -1.875), (-0.1087, -0.4157, -2.188), (-0.1952, -0.4619, 2.188), (-0.1196, -0.4619, 1.875), (-0.0209, -0.4619, 1.562), (0.07866, -0.4619, 1.25), (0.1568, -0.4619, 0.9375), (0.1911, -0.4619, 0.625), (0.1913, -0.4619, 0.3125), (0.1913, -0.4619, 0.0), (0.1913, -0.4619, -0.3125), (0.1911, -0.4619, -0.625), (0.1568, -0.4619, -0.9375), (0.07866, -0.4619, -1.25), (-0.0209, -0.4619, -1.562), (-0.1196, -0.4619, -1.875), (-0.1952, -0.4619, -2.188), (-0.289, -0.4904, 2.188), (-0.2134, -0.4904, 1.875), (-0.1147, -0.4904, 1.562), (-0.01514, -0.4904, 1.25), (0.06297, -0.4904, 0.9375), (0.09735, -0.4904, 0.625), (0.09755, -0.4904, 0.3125), (0.09755, -0.4904, 0.0), (0.09755, -0.4904, -0.3125), (0.09735, -0.4904, -0.625), (0.06297, -0.4904, -0.9375), (-0.01514, -0.4904, -1.25), (-0.1147, -0.4904, -1.562), (-0.2134, -0.4904, -1.875), (-0.289, -0.4904, -2.188), (-0.3865, -0.5, 2.188), (-0.311, -0.5, 1.875), (-0.2122, -0.5, 1.562), (-0.1127, -0.5, 1.25), (-0.03457, -0.5, 0.9375), (-0.0001941, -0.5, 0.625), (-1.629e-07, -0.5, 0.3125), (-1.629e-07, -0.5, 0.0), (-1.629e-07, -0.5, -0.3125), (-0.0001941, -0.5, -0.625), (-0.03457, -0.5, -0.9375), (-0.1127, -0.5, -1.25), (-0.2122, -0.5, -1.562), (-0.311, -0.5, -1.875), (-0.3865, -0.5, -2.188), (-0.4841, -0.4904, 2.188), (-0.4085, -0.4904, 1.875), (-0.3098, -0.4904, 1.562), (-0.2102, -0.4904, 1.25), (-0.1321, -0.4904, 0.9375), (-0.09774, -0.4904, 0.625), (-0.09755, -0.4904, 0.3125), (-0.09755, -0.4904, 0.0), (-0.09755, -0.4904, -0.3125), (-0.09774, -0.4904, -0.625), (-0.1321, -0.4904, -0.9375), (-0.2102, -0.4904, -1.25), (-0.3098, -0.4904, -1.562), (-0.4085, -0.4904, -1.875), (-0.4841, -0.4904, -2.188), (-0.5779, -0.4619, 2.188), (-0.5023, -0.4619, 1.875), (-0.4036, -0.4619, 1.562), (-0.304, -0.4619, 1.25), (-0.2259, -0.4619, 0.9375), (-0.1915, -0.4619, 0.625), (-0.1913, -0.4619, 0.3125), (-0.1913, -0.4619, 0.0), (-0.1913, -0.4619, -0.3125), (-0.1915, -0.4619, -0.625), (-0.2259, -0.4619, -0.9375), (-0.304, -0.4619, -1.25), (-0.4036, -0.4619, -1.562), (-0.5023, -0.4619, -1.875), (-0.5779, -0.4619, -2.188), (-0.6643, -0.4157, 2.188), (-0.5887, -0.4157, 1.875), (-0.49, -0.4157, 1.562), (-0.3905, -0.4157, 1.25), (-0.3124, -0.4157, 0.9375), (-0.278, -0.4157, 0.625), (-0.2778, -0.4157, 0.3125), (-0.2778, -0.4157, 0.0), (-0.2778, -0.4157, -0.3125), (-0.278, -0.4157, -0.625), (-0.3124, -0.4157, -0.9375), (-0.3905, -0.4157, -1.25), (-0.49, -0.4157, -1.562), (-0.5887, -0.4157, -1.875), (-0.6643, -0.4157, -2.188), (-0.7401, -0.3536, 2.188), (-0.6645, -0.3536, 1.875), (-0.5658, -0.3536, 1.562), (-0.4662, -0.3536, 1.25), (-0.3881, -0.3536, 0.9375), (-0.3537, -0.3536, 0.625), (-0.3536, -0.3536, 0.3125), (-0.3536, -0.3536, 0.0), (-0.3536, -0.3536, -0.3125), (-0.3537, -0.3536, -0.625), (-0.3881, -0.3536, -0.9375), (-0.4662, -0.3536, -1.25), (-0.5658, -0.3536, -1.562), (-0.6645, -0.3536, -1.875), (-0.7401, -0.3536, -2.188), (-0.8023, -0.2778, 2.188), (-0.7267, -0.2778, 1.875), (-0.628, -0.2778, 1.562), (-0.5284, -0.2778, 1.25), (-0.4503, -0.2778, 0.9375), (-0.4159, -0.2778, 0.625), (-0.4157, -0.2778, 0.3125), (-0.4157, -0.2778, 0.0), (-0.4157, -0.2778, -0.3125), (-0.4159, -0.2778, -0.625), (-0.4503, -0.2778, -0.9375), (-0.5284, -0.2778, -1.25), (-0.628, -0.2778, -1.562), (-0.7267, -0.2778, -1.875), (-0.8023, -0.2778, -2.188), (-0.8485, -0.1913, 2.188), (-0.7729, -0.1913, 1.875), (-0.6742, -0.1913, 1.562), (-0.5746, -0.1913, 1.25), (-0.4965, -0.1913, 0.9375), (-0.4621, -0.1913, 0.625), (-0.4619, -0.1913, 0.3125), (-0.4619, -0.1913, 0.0), (-0.4619, -0.1913, -0.3125), (-0.4621, -0.1913, -0.625), (-0.4965, -0.1913, -0.9375), (-0.5746, -0.1913, -1.25), (-0.6742, -0.1913, -1.562), (-0.7729, -0.1913, -1.875), (-0.8485, -0.1913, -2.188), (-0.8769, -0.09754, 2.188), (-0.8013, -0.09754, 1.875), (-0.7026, -0.09754, 1.562), (-0.6031, -0.09754, 1.25), (-0.525, -0.09754, 0.9375), (-0.4906, -0.09754, 0.625), (-0.4904, -0.09754, 0.3125), (-0.4904, -0.09754, 0.0), (-0.4904, -0.09754, -0.3125), (-0.4906, -0.09754, -0.625), (-0.525, -0.09754, -0.9375), (-0.6031, -0.09754, -1.25), (-0.7026, -0.09754, -1.562), (-0.8013, -0.09754, -1.875), (-0.8769, -0.09754, -2.188), (-0.8865, 4.828e-07, 2.188), (-0.811, 4.828e-07, 1.875), (-0.7122, 4.828e-07, 1.562), (-0.6127, 4.828e-07, 1.25), (-0.5346, 4.828e-07, 0.9375), (-0.5002, 4.828e-07, 0.625), (-0.5, 4.828e-07, 0.3125), (-0.5, 4.828e-07, 0.0), (-0.5, 4.828e-07, -0.3125), (-0.5002, 4.828e-07, -0.625), (-0.5346, 4.828e-07, -0.9375), (-0.6127, 4.828e-07, -1.25), (-0.7122, 4.828e-07, -1.562), (-0.811, 4.828e-07, -1.875), (-0.8865, 4.828e-07, -2.188), (-0.8769, 0.09755, 2.188), (-0.8013, 0.09755, 1.875), (-0.7026, 0.09755, 1.562), (-0.6031, 0.09755, 1.25), (-0.525, 0.09755, 0.9375), (-0.4906, 0.09755, 0.625), (-0.4904, 0.09755, 0.3125), (-0.4904, 0.09755, 0.0), (-0.4904, 0.09755, -0.3125), (-0.4906, 0.09755, -0.625), (-0.525, 0.09755, -0.9375), (-0.6031, 0.09755, -1.25), (-0.7026, 0.09755, -1.562), (-0.8013, 0.09755, -1.875), (-0.8769, 0.09755, -2.188), (-0.8485, 0.1913, 2.188), (-0.7729, 0.1913, 1.875), (-0.6742, 0.1913, 1.562), (-0.5746, 0.1913, 1.25), (-0.4965, 0.1913, 0.9375), (-0.4621, 0.1913, 0.625), (-0.4619, 0.1913, 0.3125), (-0.4619, 0.1913, 0.0), (-0.4619, 0.1913, -0.3125), (-0.4621, 0.1913, -0.625), (-0.4965, 0.1913, -0.9375), (-0.5746, 0.1913, -1.25), (-0.6742, 0.1913, -1.562), (-0.7729, 0.1913, -1.875), (-0.8485, 0.1913, -2.188), (-0.8023, 0.2778, 2.188), (-0.7267, 0.2778, 1.875), (-0.628, 0.2778, 1.562), (-0.5284, 0.2778, 1.25), (-0.4503, 0.2778, 0.9375), (-0.4159, 0.2778, 0.625), (-0.4157, 0.2778, 0.3125), (-0.4157, 0.2778, 0.0), (-0.4157, 0.2778, -0.3125), (-0.4159, 0.2778, -0.625), (-0.4503, 0.2778, -0.9375), (-0.5284, 0.2778, -1.25), (-0.628, 0.2778, -1.562), (-0.7267, 0.2778, -1.875), (-0.8023, 0.2778, -2.188), (-0.7401, 0.3536, 2.188), (-0.6645, 0.3536, 1.875), (-0.5658, 0.3536, 1.562), (-0.4662, 0.3536, 1.25), (-0.3881, 0.3536, 0.9375), (-0.3537, 0.3536, 0.625), (-0.3536, 0.3536, 0.3125), (-0.3536, 0.3536, 0.0), (-0.3536, 0.3536, -0.3125), (-0.3537, 0.3536, -0.625), (-0.3881, 0.3536, -0.9375), (-0.4662, 0.3536, -1.25), (-0.5658, 0.3536, -1.562), (-0.6645, 0.3536, -1.875), (-0.7401, 0.3536, -2.188), (-0.6643, 0.4157, 2.188), (-0.5887, 0.4157, 1.875), (-0.49, 0.4157, 1.562), (-0.3905, 0.4157, 1.25), (-0.3124, 0.4157, 0.9375), (-0.278, 0.4157, 0.625), (-0.2778, 0.4157, 0.3125), (-0.2778, 0.4157, 0.0), (-0.2778, 0.4157, -0.3125), (-0.278, 0.4157, -0.625), (-0.3124, 0.4157, -0.9375), (-0.3905, 0.4157, -1.25), (-0.49, 0.4157, -1.562), (-0.5887, 0.4157, -1.875), (-0.6643, 0.4157, -2.188), (-0.5779, 0.4619, 2.188), (-0.5023, 0.4619, 1.875), (-0.4036, 0.4619, 1.562), (-0.304, 0.4619, 1.25), (-0.2259, 0.4619, 0.9375), (-0.1915, 0.4619, 0.625), (-0.1913, 0.4619, 0.3125), (-0.1913, 0.4619, 0.0), (-0.1913, 0.4619, -0.3125), (-0.1915, 0.4619, -0.625), (-0.2259, 0.4619, -0.9375), (-0.304, 0.4619, -1.25), (-0.4036, 0.4619, -1.562), (-0.5023, 0.4619, -1.875), (-0.5779, 0.4619, -2.188), (-0.4841, 0.4904, 2.188), (-0.4085, 0.4904, 1.875), (-0.3098, 0.4904, 1.562), (-0.2102, 0.4904, 1.25), (-0.1321, 0.4904, 0.9375), (-0.09774, 0.4904, 0.625), (-0.09754, 0.4904, 0.3125), (-0.09754, 0.4904, 0.0), (-0.09754, 0.4904, -0.3125), (-0.09774, 0.4904, -0.625), (-0.1321, 0.4904, -0.9375), (-0.2102, 0.4904, -1.25), (-0.3098, 0.4904, -1.562), (-0.4085, 0.4904, -1.875), (-0.4841, 0.4904, -2.188)], [], [(78, 1, 3, 79), (79, 3, 5, 94), (94, 5, 7, 109), (109, 7, 9, 124), (124, 9, 11, 139), (139, 11, 13, 154), (154, 13, 15, 169), (169, 15, 17, 184), (184, 17, 19, 199), (199, 19, 21, 214), (214, 21, 23, 229), (229, 23, 25, 244), (244, 25, 27, 259), (259, 27, 29, 274), (274, 29, 31, 289), (289, 31, 33, 304), (304, 33, 35, 319), (319, 35, 37, 334), (334, 37, 39, 349), (349, 39, 41, 364), (364, 41, 43, 379), (379, 43, 45, 394), (394, 45, 47, 409), (409, 47, 49, 424), (424, 49, 51, 439), (439, 51, 53, 454), (454, 53, 55, 469), (469, 55, 57, 484), (484, 57, 59, 499), (499, 59, 61, 514), (3, 1, 63, 61, 59, 57, 55, 53, 51, 49, 47, 45, 43, 41, 39, 37, 35, 33, 31, 29, 27, 25, 23, 21, 19, 17, 15, 13, 11, 9, 7, 5), (514, 61, 63, 529), (529, 63, 1, 78), (0, 2, 4, 6, 8, 10, 12, 14, 16, 18, 20, 22, 24, 26, 28, 30, 32, 34, 36, 38, 40, 42, 44, 46, 48, 50, 52, 54, 56, 58, 60, 62), (62, 543, 64, 0), (543, 542, 65, 64), (542, 541, 66, 65), (541, 540, 67, 66), (540, 539, 68, 67), (539, 538, 69, 68), (538, 537, 70, 69), (537, 536, 71, 70), (536, 535, 72, 71), (535, 534, 73, 72), (534, 533, 74, 73), (533, 532, 75, 74), (532, 531, 76, 75), (531, 530, 77, 76), (530, 529, 78, 77), (60, 528, 543, 62), (528, 527, 542, 543), (527, 526, 541, 542), (526, 525, 540, 541), (525, 524, 539, 540), (524, 523, 538, 539), (523, 522, 537, 538), (522, 521, 536, 537), (521, 520, 535, 536), (520, 519, 534, 535), (519, 518, 533, 534), (518, 517, 532, 533), (517, 516, 531, 532), (516, 515, 530, 531), (515, 514, 529, 530), (58, 513, 528, 60), (513, 512, 527, 528), (512, 511, 526, 527), (511, 510, 525, 526), (510, 509, 524, 525), (509, 508, 523, 524), (508, 507, 522, 523), (507, 506, 521, 522), (506, 505, 520, 521), (505, 504, 519, 520), (504, 503, 518, 519), (503, 502, 517, 518), (502, 501, 516, 517), (501, 500, 515, 516), (500, 499, 514, 515), (56, 498, 513, 58), (498, 497, 512, 513), (497, 496, 511, 512), (496, 495, 510, 511), (495, 494, 509, 510), (494, 493, 508, 509), (493, 492, 507, 508), (492, 491, 506, 507), (491, 490, 505, 506), (490, 489, 504, 505), (489, 488, 503, 504), (488, 487, 502, 503), (487, 486, 501, 502), (486, 485, 500, 501), (485, 484, 499, 500), (54, 483, 498, 56), (483, 482, 497, 498), (482, 481, 496, 497), (481, 480, 495, 496), (480, 479, 494, 495), (479, 478, 493, 494), (478, 477, 492, 493), (477, 476, 491, 492), (476, 475, 490, 491), (475, 474, 489, 490), (474, 473, 488, 489), (473, 472, 487, 488), (472, 471, 486, 487), (471, 470, 485, 486), (470, 469, 484, 485), (52, 468, 483, 54), (468, 467, 482, 483), (467, 466, 481, 482), (466, 465, 480, 481), (465, 464, 479, 480), (464, 463, 478, 479), (463, 462, 477, 478), (462, 461, 476, 477), (461, 460, 475, 476), (460, 459, 474, 475), (459, 458, 473, 474), (458, 457, 472, 473), (457, 456, 471, 472), (456, 455, 470, 471), (455, 454, 469, 470), (50, 453, 468, 52), (453, 452, 467, 468), (452, 451, 466, 467), (451, 450, 465, 466), (450, 449, 464, 465), (449, 448, 463, 464), (448, 447, 462, 463), (447, 446, 461, 462), (446, 445, 460, 461), (445, 444, 459, 460), (444, 443, 458, 459), (443, 442, 457, 458), (442, 441, 456, 457), (441, 440, 455, 456), (440, 439, 454, 455), (48, 438, 453, 50), (438, 437, 452, 453), (437, 436, 451, 452), (436, 435, 450, 451), (435, 434, 449, 450), (434, 433, 448, 449), (433, 432, 447, 448), (432, 431, 446, 447), (431, 430, 445, 446), (430, 429, 444, 445), (429, 428, 443, 444), (428, 427, 442, 443), (427, 426, 441, 442), (426, 425, 440, 441), (425, 424, 439, 440), (46, 423, 438, 48), (423, 422, 437, 438), (422, 421, 436, 437), (421, 420, 435, 436), (420, 419, 434, 435), (419, 418, 433, 434), (418, 417, 432, 433), (417, 416, 431, 432), (416, 415, 430, 431), (415, 414, 429, 430), (414, 413, 428, 429), (413, 412, 427, 428), (412, 411, 426, 427), (411, 410, 425, 426), (410, 409, 424, 425), (44, 408, 423, 46), (408, 407, 422, 423), (407, 406, 421, 422), (406, 405, 420, 421), (405, 404, 419, 420), (404, 403, 418, 419), (403, 402, 417, 418), (402, 401, 416, 417), (401, 400, 415, 416), (400, 399, 414, 415), (399, 398, 413, 414), (398, 397, 412, 413), (397, 396, 411, 412), (396, 395, 410, 411), (395, 394, 409, 410), (42, 393, 408, 44), (393, 392, 407, 408), (392, 391, 406, 407), (391, 390, 405, 406), (390, 389, 404, 405), (389, 388, 403, 404), (388, 387, 402, 403), (387, 386, 401, 402), (386, 385, 400, 401), (385, 384, 399, 400), (384, 383, 398, 399), (383, 382, 397, 398), (382, 381, 396, 397), (381, 380, 395, 396), (380, 379, 394, 395), (40, 378, 393, 42), (378, 377, 392, 393), (377, 376, 391, 392), (376, 375, 390, 391), (375, 374, 389, 390), (374, 373, 388, 389), (373, 372, 387, 388), (372, 371, 386, 387), (371, 370, 385, 386), (370, 369, 384, 385), (369, 368, 383, 384), (368, 367, 382, 383), (367, 366, 381, 382), (366, 365, 380, 381), (365, 364, 379, 380), (38, 363, 378, 40), (363, 362, 377, 378), (362, 361, 376, 377), (361, 360, 375, 376), (360, 359, 374, 375), (359, 358, 373, 374), (358, 357, 372, 373), (357, 356, 371, 372), (356, 355, 370, 371), (355, 354, 369, 370), (354, 353, 368, 369), (353, 352, 367, 368), (352, 351, 366, 367), (351, 350, 365, 366), (350, 349, 364, 365), (36, 348, 363, 38), (348, 347, 362, 363), (347, 346, 361, 362), (346, 345, 360, 361), (345, 344, 359, 360), (344, 343, 358, 359), (343, 342, 357, 358), (342, 341, 356, 357), (341, 340, 355, 356), (340, 339, 354, 355), (339, 338, 353, 354), (338, 337, 352, 353), (337, 336, 351, 352), (336, 335, 350, 351), (335, 334, 349, 350), (34, 333, 348, 36), (333, 332, 347, 348), (332, 331, 346, 347), (331, 330, 345, 346), (330, 329, 344, 345), (329, 328, 343, 344), (328, 327, 342, 343), (327, 326, 341, 342), (326, 325, 340, 341), (325, 324, 339, 340), (324, 323, 338, 339), (323, 322, 337, 338), (322, 321, 336, 337), (321, 320, 335, 336), (320, 319, 334, 335), (32, 318, 333, 34), (318, 317, 332, 333), (317, 316, 331, 332), (316, 315, 330, 331), (315, 314, 329, 330), (314, 313, 328, 329), (313, 312, 327, 328), (312, 311, 326, 327), (311, 310, 325, 326), (310, 309, 324, 325), (309, 308, 323, 324), (308, 307, 322, 323), (307, 306, 321, 322), (306, 305, 320, 321), (305, 304, 319, 320), (30, 303, 318, 32), (303, 302, 317, 318), (302, 301, 316, 317), (301, 300, 315, 316), (300, 299, 314, 315), (299, 298, 313, 314), (298, 297, 312, 313), (297, 296, 311, 312), (296, 295, 310, 311), (295, 294, 309, 310), (294, 293, 308, 309), (293, 292, 307, 308), (292, 291, 306, 307), (291, 290, 305, 306), (290, 289, 304, 305), (28, 288, 303, 30), (288, 287, 302, 303), (287, 286, 301, 302), (286, 285, 300, 301), (285, 284, 299, 300), (284, 283, 298, 299), (283, 282, 297, 298), (282, 281, 296, 297), (281, 280, 295, 296), (280, 279, 294, 295), (279, 278, 293, 294), (278, 277, 292, 293), (277, 276, 291, 292), (276, 275, 290, 291), (275, 274, 289, 290), (26, 273, 288, 28), (273, 272, 287, 288), (272, 271, 286, 287), (271, 270, 285, 286), (270, 269, 284, 285), (269, 268, 283, 284), (268, 267, 282, 283), (267, 266, 281, 282), (266, 265, 280, 281), (265, 264, 279, 280), (264, 263, 278, 279), (263, 262, 277, 278), (262, 261, 276, 277), (261, 260, 275, 276), (260, 259, 274, 275), (24, 258, 273, 26), (258, 257, 272, 273), (257, 256, 271, 272), (256, 255, 270, 271), (255, 254, 269, 270), (254, 253, 268, 269), (253, 252, 267, 268), (252, 251, 266, 267), (251, 250, 265, 266), (250, 249, 264, 265), (249, 248, 263, 264), (248, 247, 262, 263), (247, 246, 261, 262), (246, 245, 260, 261), (245, 244, 259, 260), (22, 243, 258, 24), (243, 242, 257, 258), (242, 241, 256, 257), (241, 240, 255, 256), (240, 239, 254, 255), (239, 238, 253, 254), (238, 237, 252, 253), (237, 236, 251, 252), (236, 235, 250, 251), (235, 234, 249, 250), (234, 233, 248, 249), (233, 232, 247, 248), (232, 231, 246, 247), (231, 230, 245, 246), (230, 229, 244, 245), (20, 228, 243, 22), (228, 227, 242, 243), (227, 226, 241, 242), (226, 225, 240, 241), (225, 224, 239, 240), (224, 223, 238, 239), (223, 222, 237, 238), (222, 221, 236, 237), (221, 220, 235, 236), (220, 219, 234, 235), (219, 218, 233, 234), (218, 217, 232, 233), (217, 216, 231, 232), (216, 215, 230, 231), (215, 214, 229, 230), (18, 213, 228, 20), (213, 212, 227, 228), (212, 211, 226, 227), (211, 210, 225, 226), (210, 209, 224, 225), (209, 208, 223, 224), (208, 207, 222, 223), (207, 206, 221, 222), (206, 205, 220, 221), (205, 204, 219, 220), (204, 203, 218, 219), (203, 202, 217, 218), (202, 201, 216, 217), (201, 200, 215, 216), (200, 199, 214, 215), (16, 198, 213, 18), (198, 197, 212, 213), (197, 196, 211, 212), (196, 195, 210, 211), (195, 194, 209, 210), (194, 193, 208, 209), (193, 192, 207, 208), (192, 191, 206, 207), (191, 190, 205, 206), (190, 189, 204, 205), (189, 188, 203, 204), (188, 187, 202, 203), (187, 186, 201, 202), (186, 185, 200, 201), (185, 184, 199, 200), (14, 183, 198, 16), (183, 182, 197, 198), (182, 181, 196, 197), (181, 180, 195, 196), (180, 179, 194, 195), (179, 178, 193, 194), (178, 177, 192, 193), (177, 176, 191, 192), (176, 175, 190, 191), (175, 174, 189, 190), (174, 173, 188, 189), (173, 172, 187, 188), (172, 171, 186, 187), (171, 170, 185, 186), (170, 169, 184, 185), (12, 168, 183, 14), (168, 167, 182, 183), (167, 166, 181, 182), (166, 165, 180, 181), (165, 164, 179, 180), (164, 163, 178, 179), (163, 162, 177, 178), (162, 161, 176, 177), (161, 160, 175, 176), (160, 159, 174, 175), (159, 158, 173, 174), (158, 157, 172, 173), (157, 156, 171, 172), (156, 155, 170, 171), (155, 154, 169, 170), (10, 153, 168, 12), (153, 152, 167, 168), (152, 151, 166, 167), (151, 150, 165, 166), (150, 149, 164, 165), (149, 148, 163, 164), (148, 147, 162, 163), (147, 146, 161, 162), (146, 145, 160, 161), (145, 144, 159, 160), (144, 143, 158, 159), (143, 142, 157, 158), (142, 141, 156, 157), (141, 140, 155, 156), (140, 139, 154, 155), (8, 138, 153, 10), (138, 137, 152, 153), (137, 136, 151, 152), (136, 135, 150, 151), (135, 134, 149, 150), (134, 133, 148, 149), (133, 132, 147, 148), (132, 131, 146, 147), (131, 130, 145, 146), (130, 129, 144, 145), (129, 128, 143, 144), (128, 127, 142, 143), (127, 126, 141, 142), (126, 125, 140, 141), (125, 124, 139, 140), (6, 123, 138, 8), (123, 122, 137, 138), (122, 121, 136, 137), (121, 120, 135, 136), (120, 119, 134, 135), (119, 118, 133, 134), (118, 117, 132, 133), (117, 116, 131, 132), (116, 115, 130, 131), (115, 114, 129, 130), (114, 113, 128, 129), (113, 112, 127, 128), (112, 111, 126, 127), (111, 110, 125, 126), (110, 109, 124, 125), (4, 108, 123, 6), (108, 107, 122, 123), (107, 106, 121, 122), (106, 105, 120, 121), (105, 104, 119, 120), (104, 103, 118, 119), (103, 102, 117, 118), (102, 101, 116, 117), (101, 100, 115, 116), (100, 99, 114, 115), (99, 98, 113, 114), (98, 97, 112, 113), (97, 96, 111, 112), (96, 95, 110, 111), (95, 94, 109, 110), (2, 93, 108, 4), (93, 92, 107, 108), (92, 91, 106, 107), (91, 90, 105, 106), (90, 89, 104, 105), (89, 88, 103, 104), (88, 87, 102, 103), (87, 86, 101, 102), (86, 85, 100, 101), (85, 84, 99, 100), (84, 83, 98, 99), (83, 82, 97, 98), (82, 81, 96, 97), (81, 80, 95, 96), (80, 79, 94, 95), (0, 64, 93, 2), (64, 65, 92, 93), (65, 66, 91, 92), (66, 67, 90, 91), (67, 68, 89, 90), (68, 69, 88, 89), (69, 70, 87, 88), (70, 71, 86, 87), (71, 72, 85, 86), (72, 73, 84, 85), (73, 74, 83, 84), (74, 75, 82, 83), (75, 76, 81, 82), (76, 77, 80, 81), (77, 78, 79, 80)])
me_cylinder_002.polygons.foreach_set('use_smooth', [True] * 514)
me_cylinder_002.materials.append(mat_black_rubber)
me_cylinder_002.use_remesh_preserve_volume = False
me_cylinder_002.use_remesh_preserve_attributes = False
me_cylinder_002.use_mirror_vertex_groups = False
me_cylinder_002.update()

# ---- objects
ob_sun = bpy.data.objects.new('Sun', light_sun)
ob_outershell = bpy.data.objects.new('OuterShell', me_cylinder_004)
ob_wheel = bpy.data.objects.new('Wheel', me_cylinder_003)
ob_axleend = bpy.data.objects.new('AxleEnd', me_torus)
ob_axle = bpy.data.objects.new('Axle', me_cylinder_001)
ob_handle = bpy.data.objects.new('Handle', me_cylinder_002)
ob_lamp = bpy.data.objects.new('Lamp', light_lamp)

# ---- transforms, parenting, visibility, modifiers, constraints
ob_sun.location = (-12.93, -12.2, 4.337)
ob_sun.rotation_euler = (0.2023, -0.3248, -0.06537)
ob_sun.lineart.crease_threshold = 0.0
ob_outershell.location = (0.0, 0.0, -14.0)
ob_outershell.rotation_euler = (-0.0, -1.571, 0.0)
ob_outershell.scale = (1.1, 1.1, 0.9)
ob_outershell.lineart.crease_threshold = 0.0
_m = ob_outershell.modifiers.new('Mirror', 'MIRROR')
_m.use_axis = (False, False, True)
ob_wheel.location = (0.0, 0.0, -14.0)
ob_wheel.rotation_euler = (-0.0, 1.571, 0.0)
ob_wheel.scale = (7.5, 7.5, 0.576)
ob_wheel.lineart.crease_threshold = 0.0
ob_axleend.parent = ob_wheel
ob_axleend.matrix_parent_inverse = Matrix(((1.007e-08, 0.0, -0.1333, -1.867), (0.0, 0.1333, -0.0, -0.0), (1.736, 0.0, 1.311e-07, 1.835e-06), (0.0, 0.0, 0.0, 1.0)))
ob_axleend.location = (0.0, 0.0, -1.0)
ob_axleend.lineart.crease_threshold = 0.0
ob_axle.parent = ob_wheel
ob_axle.matrix_parent_inverse = Matrix(((1.007e-08, 0.0, -0.1333, -1.867), (0.0, 0.1333, -0.0, -0.0), (1.736, 0.0, 1.311e-07, 1.835e-06), (0.0, 0.0, 0.0, 1.0)))
ob_axle.location = (0.0, 0.0, -6.6)
ob_axle.scale = (1.5, 1.5, 2.2)
ob_axle.lineart.crease_threshold = 0.0
ob_handle.parent = ob_wheel
ob_handle.matrix_parent_inverse = Matrix(((1.007e-08, 0.0, -0.1333, -1.867), (0.0, 0.1333, -0.0, -0.0), (1.736, 0.0, 1.311e-07, 1.835e-06), (0.0, 0.0, 0.0, 1.0)))
ob_handle.location = (0.0, 0.0, 0.0)
ob_handle.rotation_euler = (-0.0, 1.571, 0.0)
ob_handle.scale = (2.4, 3.0, 2.2)
ob_handle.lineart.crease_threshold = 0.0
ob_lamp.location = (5.485, 10.31, 5.904)
ob_lamp.rotation_euler = (0.6503, 0.05522, 2.233)
ob_lamp.lock_rotations_4d = False
ob_lamp.empty_display_type = 'ARROWS'
ob_lamp.color = (0.0, 0.0, 0.0, 0.0)
ob_lamp.lineart.crease_threshold = 0.0

# ---- collection membership
col_collection_1.objects.link(ob_sun)
col_collection_1.objects.link(ob_outershell)
col_collection_1.objects.link(ob_wheel)
col_collection_1.objects.link(ob_axleend)
col_collection_1.objects.link(ob_axle)
col_collection_1.objects.link(ob_handle)
col_collection_1.objects.link(ob_lamp)

# ---- scene / render settings (as saved in the file)
scene.frame_start = 1; scene.frame_end = 250; scene.frame_set(1)
scene.render.engine = 'BLENDER_EEVEE_NEXT'
scene.render.resolution_percentage = 50
scene.render.dither_intensity = 0.0
scene.cycles.use_denoising = False
scene.cycles.samples = 128
scene.cycles.sampling_pattern = 'TABULATED_SOBOL'
scene.cycles.use_adaptive_sampling = False
scene.cycles.use_light_tree = False
scene.cycles.blur_glossy = 0.0
scene.cycles.sample_clamp_indirect = 0.0
scene.view_settings.view_transform = 'Standard'
bpy.context.view_layer.update()

# ---- added for rendering (the .blend has no active camera): camera
cam_auto = bpy.data.cameras.new('AutoCamera')
cam_auto.lens = 50.0
cam_auto.sensor_width = 36.0
cam_auto.clip_end = 1000.0
ob_auto_camera = bpy.data.objects.new('AutoCamera', cam_auto)
scene.collection.objects.link(ob_auto_camera)
ob_auto_camera.location = (23.0899, -27.7078, 10.3719)
ob_auto_camera.rotation_euler = (1.09748, -7.21219e-08, 0.694738)
scene.camera = ob_auto_camera
bpy.context.view_layer.update()
